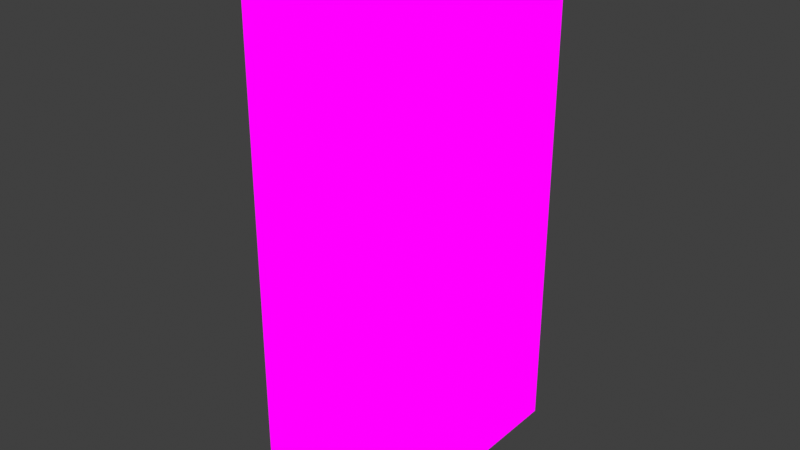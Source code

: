 # Source: vestaofficeShelf.blend  (saved by Blender 2.82.7; exported with 4.5.12 LTS)
import bpy
from mathutils import Matrix  # noqa: F401  (used for matrix-valued properties, if any)

bpy.ops.wm.read_factory_settings(use_empty=True)
scene = bpy.context.scene
scene.name = 'Scene'

# ---- collections
col_collection = bpy.data.collections.new('Collection'); scene.collection.children.link(col_collection)

# ---- images (referenced by path relative to the original .blend; pixels are not part of the script)
import os
ASSET_DIR = os.environ.get("B2B_ASSET_DIR", "")  # directory of the original .blend (textures are referenced by path, not embedded)
HERE = os.path.dirname(os.path.abspath(__file__))  # packed textures are extracted next to this script under _unpacked/

def load_image(name, relpath, width, height, colorspace="sRGB"):
    """Load a texture the original file referenced (path relative to the .blend, or extracted next to this script)."""
    p = next((c for c in (os.path.join(HERE, relpath), os.path.join(ASSET_DIR, relpath)) if relpath and os.path.exists(c)), "")
    if p:
        img = bpy.data.images.load(p, check_existing=True)
        img.name = name
    else:  # same state as the original file: an image datablock whose file is absent (Cycles renders it pink)
        img = bpy.data.images.new(name, width, height)
        img.source = "FILE"
        img.filepath = "//" + (relpath or name)
    img.colorspace_settings.name = colorspace
    return img
img_officeshelf_png = load_image('officeShelf.png', 'officeShelf.png', 1024, 1024, 'sRGB')
img_officeshelf_png_001 = load_image('officeShelf.png.001', 'officeShelf.png', 1024, 1024, 'sRGB')

# ---- materials (node trees are filled in below, after node groups)
mat_officeshelf = bpy.data.materials.new('officeShelf')
mat_officeshelf.use_transparent_shadow = False
mat_officeshelf_001 = bpy.data.materials.new('officeShelf.001')
mat_officeshelf_001.use_transparent_shadow = False

# ---- material node trees
mat_officeshelf.use_nodes = True; mat_officeshelf.node_tree.nodes.clear()
_N = mat_officeshelf.node_tree.nodes; _L = mat_officeshelf.node_tree.links
n0 = _N.new('ShaderNodeOutputMaterial'); n0.name = 'Material Output'; n0.location = (400, 0)
n1 = _N.new('ShaderNodeLightPath'); n1.name = 'Light Path'; n1.location = (0, 250)
n2 = _N.new('ShaderNodeBsdfTransparent'); n2.name = 'Transparent BSDF'; n2.location = (-200, -100)
n3 = _N.new('ShaderNodeEmission'); n3.name = 'Emission'; n3.location = (-200, -200)
n4 = _N.new('ShaderNodeMixShader'); n4.name = 'Mix Shader'; n4.location = (200, 0)
n5 = _N.new('ShaderNodeMixShader'); n5.name = 'Mix Shader.001'; n5.location = (0, -100)
n6 = _N.new('ShaderNodeTexImage'); n6.name = 'Image Texture'; n6.location = (-500, 100)
n6.image = img_officeshelf_png
n6.interpolation = 'Closest'
_L.new(n6.outputs[0], n3.inputs[0])
_L.new(n6.outputs[1], n5.inputs[0])
_L.new(n2.outputs[0], n5.inputs[1])
_L.new(n2.outputs[0], n4.inputs[1])
_L.new(n3.outputs[0], n5.inputs[2])
_L.new(n5.outputs[0], n4.inputs[2])
_L.new(n1.outputs[0], n4.inputs[0])
_L.new(n4.outputs[0], n0.inputs[0])
n0.is_active_output = True
mat_officeshelf_001.use_nodes = True; mat_officeshelf_001.node_tree.nodes.clear()
_N = mat_officeshelf_001.node_tree.nodes; _L = mat_officeshelf_001.node_tree.links
n0 = _N.new('ShaderNodeOutputMaterial'); n0.name = 'Material Output'; n0.location = (400, 0)
n1 = _N.new('ShaderNodeLightPath'); n1.name = 'Light Path'; n1.location = (0, 250)
n2 = _N.new('ShaderNodeBsdfTransparent'); n2.name = 'Transparent BSDF'; n2.location = (-200, -100)
n3 = _N.new('ShaderNodeEmission'); n3.name = 'Emission'; n3.location = (-200, -200)
n4 = _N.new('ShaderNodeMixShader'); n4.name = 'Mix Shader'; n4.location = (200, 0)
n5 = _N.new('ShaderNodeMixShader'); n5.name = 'Mix Shader.001'; n5.location = (0, -100)
n6 = _N.new('ShaderNodeTexImage'); n6.name = 'Image Texture'; n6.location = (-500, 100)
n6.image = img_officeshelf_png_001
n6.interpolation = 'Closest'
_L.new(n6.outputs[0], n3.inputs[0])
_L.new(n6.outputs[1], n5.inputs[0])
_L.new(n2.outputs[0], n5.inputs[1])
_L.new(n2.outputs[0], n4.inputs[1])
_L.new(n3.outputs[0], n5.inputs[2])
_L.new(n5.outputs[0], n4.inputs[2])
_L.new(n1.outputs[0], n4.inputs[0])
_L.new(n4.outputs[0], n0.inputs[0])
n0.is_active_output = True

# ---- world
world_world = bpy.data.worlds.new('World'); scene.world = world_world
world_world.use_nodes = True; world_world.node_tree.nodes.clear()
_N = world_world.node_tree.nodes; _L = world_world.node_tree.links
n0 = _N.new('ShaderNodeOutputWorld'); n0.name = 'World Output'; n0.location = (300, 300)
n1 = _N.new('ShaderNodeBackground'); n1.name = 'Background'; n1.location = (10, 300)
n1.inputs[0].default_value = (0.05088, 0.05088, 0.05088, 1.0)
_L.new(n1.outputs[0], n0.inputs[0])
n0.is_active_output = True
world_world.color = (0.05088, 0.05088, 0.05088)
world_world.use_sun_shadow = False
world_world.sun_shadow_jitter_overblur = 0.0

# ---- meshes
me_cube_003 = bpy.data.meshes.new('Cube.003')
me_cube_003.from_pydata([(0.0, -0.25, 2.5), (0.0, -0.75, -0.5), (0.0, 0.5, 1.25), (0.0, -0.25, 2.25), (0.0, 0.0, 2.25), (0.0, 0.25, 2.5), (0.25, -1.111, 2.5), (0.0, -0.75, 1.5), (0.0, -0.5, 1.75), (0.0, -0.25, 1.5), (0.0, -0.5, 1.5), (0.0, -0.25, 2.0), (0.0, 0.25, 2.25), (0.0, 0.5, 2.25), (0.0, 0.0, 1.75), (0.0, 0.6115, 1.25), (0.0, 0.25, 2.0), (0.0, 0.0, 2.0), (0.0, -0.75, 1.75), (0.0, -0.5, -0.5), (0.0, 0.25, 1.75), (0.0, -0.5, 1.0), (0.0, -0.5, 0.75), (0.25, -1.111, 1.75), (0.0, -0.5, 0.5), (0.0, -0.75, 0.75), (0.5, -1.111, 1.25), (0.0, -0.75, 0.5), (0.0, -0.25, 1.75), (0.0, 0.5, 1.75), (0.0, -0.75, 1.25), (0.5, -0.5, -0.25), (0.0, -0.75, 1.0), (0.0, -0.25, 1.0), (0.5, -0.5, 2.25), (0.0, -0.25, 1.25), (0.0, -0.25, 0.75), (0.0, -0.5, 1.25), (0.0, 0.0, 1.25), (0.5, 0.6115, -0.25), (0.0, -0.5, 0.25), (0.0, 0.25, 1.5), (0.0, 0.0, 1.5), (0.0, -0.25, 0.5), (0.0, -0.5, 0.0), (0.0, -0.25, 0.0), (0.0, 0.25, 1.25), (0.0, 0.0, 1.0), (0.0, 0.25, 0.75), (0.0, 0.0, 0.75), (0.0, 0.25, 1.0), (0.0, 0.0, 0.5), (0.0, 0.0, 0.25), (0.0, 0.25, 0.5), (0.0, 0.0, 0.0), (0.0, 0.5, 0.5), (0.0, 0.25, 0.3963), (0.0, 0.5, 0.25), (0.0, -0.5, 2.0), (0.0, -0.5, 2.5), (0.0, -0.75, 2.5), (0.5, -1.0, 1.75), (0.0, -0.25, -0.25), (0.0, -1.0, -0.5), (0.5, 0.6115, 0.0), (0.0, -1.0, -0.25), (0.0, -0.75, -0.25), (0.0, -0.75, 0.0), (0.25, -0.25, -0.5), (0.5, -1.0, -0.5), (0.0, 0.0, -0.5), (0.0, 0.25, -0.25), (0.0, 0.25, 0.0), (0.0, 0.0, -0.25), (0.0, -0.5, -0.25), (0.25, 0.6115, 0.0), (0.0, -0.5, 0.3963), (0.0, 0.5, -0.25), (0.0, 0.6115, -0.25), (0.5, -0.25, -0.5), (0.0, 0.6115, 0.5), (0.0, -1.0, 0.25), (0.25, -1.111, 0.75), (0.0, -1.0, 0.0), (0.0, -1.0, 1.25), (0.0, -1.0, 0.5), (0.0, -1.0, 0.75), (0.0, -1.0, 1.0), (0.0, -1.0, 1.5), (0.0, -1.0, 1.75), (0.0, -1.0, 2.0), (0.0, -1.0, 2.25), (0.5, -0.75, 1.75), (0.5, -0.5, 1.75), (0.0, 0.6115, 2.0), (0.0, -1.0, 2.5), (0.5, 0.25, 0.75), (0.5, 0.6115, 2.25), (0.0, 0.5, 2.0), (0.5, 0.6115, 1.25), (0.0, 0.5, 1.5), (0.0, 0.6115, 1.75), (0.5, 0.6115, 1.0), (0.0, 0.6115, 1.0), (0.0, 0.5, 0.75), (0.0, 0.5, 0.0), (0.0, 0.5, 1.0), (0.5, 0.6115, 0.75), (0.0, -1.111, 0.0), (0.5, -0.25, -0.25), (0.5, 0.5, 2.5), (0.0, -1.111, 0.25), (0.0, -1.111, 1.25), (0.0, -1.111, 0.5), (0.0, -1.111, 0.75), (0.0, -1.111, 1.0), (0.0, -1.111, 1.5), (0.0, -1.111, 2.25), (0.0, -1.111, 1.75), (0.0, -1.111, 2.0), (0.0, -1.111, 2.5), (0.25, -1.111, 2.0), (0.5, -1.111, 0.25), (0.0, 0.5, -0.5), (0.25, -1.111, 2.25), (0.5, -1.111, 2.5), (0.5, -1.111, 1.75), (0.25, -1.111, 0.25), (0.5, -1.111, 2.0), (0.25, -1.111, 1.25), (0.25, -1.111, 0.5), (0.25, -1.111, 1.5), (0.5, -1.111, 1.0), (0.25, -1.111, 1.0), (0.5, -1.111, 0.5), (0.0, -0.25, 0.3963), (0.5, -1.111, -0.25), (0.0, -1.111, -0.25), (0.25, -1.111, 0.0), (0.25, -1.111, -0.25), (0.25, 0.6115, -0.5), (0.0, 0.6115, -0.5), (0.0, 0.6115, 1.5), (0.25, 0.6115, -0.25), (0.0, 0.6115, 0.0), (0.25, 0.6115, 0.25), (0.0, 0.6115, 0.25), (0.5, 0.6115, 0.5), (0.25, 0.6115, 0.5), (0.5, 0.5, 0.75), (0.0, 0.6115, 0.75), (0.25, 0.6115, 0.75), (0.25, 0.6115, 1.0), (0.25, 0.6115, 1.5), (0.25, 0.6115, 1.25), (0.25, 0.6115, 1.75), (0.5, 0.6115, 2.5), (0.5, 0.6115, 1.75), (0.25, 0.6115, 2.0), (0.25, 0.25, 2.5), (0.5, 0.25, 1.25), (0.0, 0.6115, 2.25), (0.25, 0.6115, 2.25), (0.5, 0.25, 2.5), (0.25, -1.0, 2.5), (0.25, 0.5, -0.5), (0.25, -0.75, 2.5), (0.0, 0.0, 2.5), (0.5, 0.5, 2.25), (0.25, 0.0, 2.5), (0.5, 0.25, 2.0), (0.25, -0.25, 2.5), (0.5, 0.0, 1.75), (0.25, -0.5, 2.5), (0.0, 0.5, 2.5), (0.5, -0.75, 2.5), (0.0, 0.6115, 2.5), (0.5, 0.6115, 2.0), (0.5, -1.111, 1.5), (0.25, 0.6115, 2.5), (0.25, 0.5, 2.5), (0.5, -1.0, 2.0), (0.5, -0.75, 1.25), (0.5, -1.111, 2.25), (0.5, -1.111, 0.75), (0.5, -0.5, 2.0), (0.5, -1.0, 2.25), (0.5, 0.0, 2.5), (0.5, -1.0, 2.5), (0.5, -0.75, 2.25), (0.5, -0.75, 2.0), (0.5, -0.25, 1.25), (0.5, -0.75, 0.75), (0.5, -0.25, 2.5), (0.5, 0.5, 0.5), (0.5, -0.25, 1.75), (0.5, -0.5, 2.5), (0.5, -0.25, 0.75), (0.5, -0.25, 2.0), (0.5, -0.25, 2.25), (0.5, -0.5, 0.75), (0.5, 0.5, 1.5), (0.5, 0.0, 2.0), (0.5, 0.0, 2.25), (0.5, 0.25, 1.75), (0.5, 0.5, 2.0), (0.5, 0.6115, 1.5), (0.5, 0.25, 2.25), (0.5, 0.5, 1.75), (0.5, 0.25, 1.0), (0.5, 0.5, 1.25), (0.5, 0.25, 1.5), (0.5, 0.0, 0.75), (0.5, 0.5, 1.0), (0.5, 0.25, 0.25), (0.5, 0.25, 0.5), (0.5, 0.5, 0.25), (0.5, 0.0, 1.25), (0.5, 0.0, 1.0), (0.5, -0.5, 1.5), (0.5, 0.0, 1.5), (0.5, -0.25, 1.0), (0.5, -1.0, 1.5), (0.25, 0.25, -0.5), (0.5, -0.25, 1.5), (0.5, -0.5, 1.25), (0.5, -0.5, 1.0), (0.5, 0.0, 0.0), (0.5, 0.0, 0.25), (0.5, -1.0, 0.75), (0.5, -0.75, 1.0), (0.5, 0.25, 0.0), (0.5, -0.75, 1.5), (0.5, -1.0, 1.0), (0.5, -1.0, 1.25), (0.5, -0.75, -0.25), (0.5, -1.111, 0.0), (0.5, -1.0, -0.25), (0.25, -1.0, -0.5), (0.5, -1.111, -0.5), (0.5, -1.0, 0.0), (0.5, -0.75, 0.25), (0.0, -0.75, 0.3963), (0.5, -1.0, 0.25), (0.5, -1.0, 0.5), (0.5, -0.5, 0.0), (0.5, -0.75, 0.0), (0.5, -0.5, -0.5), (0.5, -0.75, 0.5), (0.25, 0.0, -0.5), (0.0, -0.25, -0.5), (0.5, -0.5, 0.25), (0.5, -0.5, 0.5), (0.5, -0.25, 0.25), (0.5, -0.25, 0.0), (0.5, 0.0, -0.25), (0.5, -0.25, 0.5), (0.5, 0.5, 0.0), (0.5, 0.5, -0.5), (0.5, 0.25, -0.25), (0.5, 0.0, 0.5), (0.5, 0.5, -0.25), (0.5, 0.25, -0.5), (0.5, 0.6115, 0.25), (0.5, 0.6115, -0.5), (0.0, 0.25, -0.5), (0.5, 0.0, -0.5), (0.25, -1.111, -0.5), (0.25, -0.5, -0.5), (0.25, -0.75, -0.5), (0.0, -1.111, -0.5), (0.5, -0.75, -0.5), (0.0, 0.0, 0.3963), (0.0, 0.5, 0.3963), (0.0, -1.0, 0.3963), (0.25, -1.111, 0.3963), (0.0, -1.111, 0.3963), (0.25, 0.6115, 0.3963), (0.0, 0.6115, 0.3963), (0.5, -1.0, 0.3963), (0.5, -1.111, 0.3963), (0.5, -0.75, 0.3963), (0.5, -0.5, 0.3963), (0.5, -0.25, 0.3963), (0.5, 0.6115, 0.3963), (0.5, 0.0, 0.3963), (0.5, 0.25, 0.3963), (0.5, 0.5, 0.3963), (0.0, -0.75, 0.08875), (0.0, -0.5, 0.08875), (0.0, -0.25, 0.08875), (0.25, 0.6115, 0.08875), (0.0, 0.0, 0.08875), (0.0, 0.5, 0.08875), (0.0, 0.25, 0.08875), (0.0, -1.0, 0.08875), (0.5, 0.6115, 0.08875), (0.0, -1.111, 0.08875), (0.25, -1.111, 0.08875), (0.0, 0.6115, 0.08875), (0.5, -1.0, 0.08875), (0.5, -1.111, 0.08875), (0.5, -0.75, 0.08875), (0.5, -0.5, 0.08875), (0.5, 0.25, 0.08875), (0.5, 0.0, 0.08875), (0.5, -0.25, 0.08875), (0.5, 0.5, 0.08875), (0.0, 0.4028, 2.25), (0.0, 0.4028, 1.75), (0.0, 0.4028, 0.5), (0.0, 0.4028, 0.25), (0.0, 0.4028, -0.25), (0.0, 0.4028, 2.5), (0.0, 0.4028, 2.0), (0.0, 0.4028, 1.5), (0.0, 0.4028, 0.0), (0.0, 0.4028, 1.25), (0.0, 0.4028, 0.75), (0.0, 0.4028, 1.0), (0.5, 0.4028, 2.5), (0.5, 0.4028, 1.25), (0.5, 0.4028, 1.75), (0.5, 0.4028, 2.0), (0.25, 0.4028, 2.5), (0.5, 0.4028, 1.0), (0.5, 0.4028, 2.25), (0.5, 0.4028, 0.5), (0.5, 0.4028, -0.5), (0.5, 0.4028, 1.5), (0.5, 0.4028, 0.75), (0.5, 0.4028, 0.0), (0.5, 0.4028, -0.25), (0.5, 0.4028, 0.25), (0.25, 0.4028, -0.5), (0.0, 0.4028, -0.5), (0.5, 0.4028, 0.3963), (0.0, 0.4028, 0.3963), (0.5, 0.4028, 0.08875), (0.0, 0.4028, 0.08875), (0.0, 0.09576, 2.25), (0.0, 0.09576, 2.0), (0.0, 0.09576, 1.75), (0.0, 0.09576, 1.25), (0.0, 0.09576, 1.5), (0.0, 0.09576, 1.0), (0.0, 0.09576, 0.75), (0.0, 0.09576, 0.5), (0.0, 0.09576, 0.25), (0.0, 0.09576, 0.0), (0.0, 0.09576, -0.25), (0.0, 0.09576, -0.5), (0.5, 0.09576, 2.25), (0.5, 0.09576, 1.75), (0.0, 0.09576, 2.5), (0.25, 0.09576, 2.5), (0.5, 0.09576, 2.0), (0.5, 0.09576, 2.5), (0.5, 0.09576, 1.5), (0.5, 0.09576, 0.75), (0.5, 0.09576, 1.0), (0.5, 0.09576, 1.25), (0.5, 0.09576, -0.25), (0.5, 0.09576, 0.0), (0.5, 0.09576, 0.25), (0.5, 0.09576, 0.5), (0.5, 0.09576, -0.5), (0.25, 0.09576, -0.5), (0.5, 0.09576, 0.3963), (0.0, 0.09576, 0.3963), (0.5, 0.09576, 0.08875), (0.0, 0.09576, 0.08875), (0.0, -0.09745, 2.0), (0.0, -0.09745, 1.75), (0.0, -0.09745, 1.5), (0.0, -0.09745, 2.25), (0.0, -0.09745, 1.0), (0.0, -0.09745, 0.5), (0.0, -0.09745, 0.75), (0.0, -0.09745, 0.25), (0.0, -0.09745, 0.0), (0.0, -0.09745, 1.25), (0.0, -0.09745, -0.25), (0.5, -0.09745, 0.0), (0.5, -0.09745, 2.0), (0.0, -0.09745, 2.5), (0.25, -0.09745, 2.5), (0.5, -0.09745, -0.25), (0.5, -0.09745, 2.25), (0.5, -0.09745, 2.5), (0.5, -0.09745, 1.75), (0.5, -0.09745, 0.75), (0.5, -0.09745, 1.0), (0.5, -0.09745, 1.5), (0.5, -0.09745, 1.25), (0.5, -0.09745, 0.25), (0.5, -0.09745, 0.5), (0.0, -0.09745, -0.5), (0.5, -0.09745, -0.5), (0.25, -0.09745, -0.5), (0.5, -0.09745, 0.3963), (0.0, -0.09745, 0.3963), (0.5, -0.09745, 0.08875), (0.0, -0.09745, 0.08875), (0.0, -0.3998, -0.5), (0.0, -0.3998, 2.5), (0.0, -0.3998, 2.0), (0.0, -0.3998, 2.25), (0.0, -0.3998, 1.5), (0.0, -0.3998, 1.0), (0.0, -0.3998, 0.75), (0.0, -0.3998, 0.5), (0.0, -0.3998, 0.25), (0.0, -0.3998, 1.25), (0.0, -0.3998, 0.0), (0.5, -0.3998, 1.75), (0.0, -0.3998, 1.75), (0.0, -0.3998, -0.25), (0.5, -0.3998, 2.25), (0.5, -0.3998, 2.0), (0.25, -0.3998, 2.5), (0.5, -0.3998, 2.5), (0.5, -0.3998, 0.75), (0.5, -0.3998, 1.0), (0.5, -0.3998, 1.25), (0.5, -0.3998, 1.5), (0.5, -0.3998, -0.25), (0.5, -0.3998, 0.0), (0.5, -0.3998, 0.5), (0.5, -0.3998, 0.25), (0.5, -0.3998, -0.5), (0.25, -0.3998, -0.5), (0.5, -0.3998, 0.3963), (0.0, -0.3998, 0.3963), (0.5, -0.3998, 0.08875), (0.0, -0.3998, 0.08875), (0.0, -0.5866, 0.0), (0.25, -0.5866, 2.5), (0.0, -0.5866, 2.0), (0.0, -0.5866, 1.5), (0.0, -0.75, 2.25), (0.0, -0.5866, 1.75), (0.0, -0.5866, 2.5), (0.0, -0.5866, 0.75), (0.0, -0.5866, 1.0), (0.0, -0.5866, 0.5), (0.0, -0.5866, 1.25), (0.0, -0.5866, 0.25), (0.0, -0.5866, -0.25), (0.25, -0.5866, -0.5), (0.5, -0.5866, 2.0), (0.5, -0.5866, 0.0), (0.5, -0.5866, 2.25), (0.5, -0.5866, 2.5), (0.5, -0.5866, 1.75), (0.0, -0.5866, -0.5), (0.5, -0.5866, 0.5), (0.5, -0.5866, 1.5), (0.5, -0.5866, 1.0), (0.5, -0.5866, 0.75), (0.5, -0.5866, 1.25), (0.5, -0.5866, -0.25), (0.5, -0.5866, -0.5), (0.5, -0.5866, 0.25), (0.5, -0.5866, 0.3963), (0.0, -0.5866, 0.3963), (0.5, -0.5866, 0.08875), (0.0, -0.5866, 0.08875), (0.0, -0.9081, 1.5), (0.0, -0.9081, 1.75), (0.5, -0.9081, 2.0), (0.0, -0.9081, 1.25), (0.0, -0.9081, 1.0), (0.0, -0.9081, 0.5), (0.0, -0.9081, 2.0), (0.0, -0.9081, 0.75), (0.5, -0.9081, 0.5), (0.0, -0.9081, 0.0), (0.0, -0.9081, -0.25), (0.0, -0.9081, 0.25), (0.0, -0.5, 2.25), (0.5, -0.9081, 0.75), (0.5, -0.9081, -0.25), (0.5, -0.9081, 1.5), (0.5, -0.9081, 0.0), (0.5, -0.9081, 1.75), (0.25, -0.9081, 2.5), (0.0, -0.9081, 2.5), (0.0, -0.9081, -0.5), (0.5, -0.9081, 2.5), (0.5, -0.9081, 2.25), (0.5, -0.9081, 1.0), (0.5, -0.9081, 1.25), (0.5, -0.9081, 0.25), (0.5, -0.9081, -0.5), (0.25, -0.9081, -0.5), (0.5, -0.9081, 0.3963), (0.0, -0.9081, 0.3963), (0.5, -0.9081, 0.08875), (0.0, -0.9081, 0.08875), (0.4702, -0.75, 0.08875), (0.4702, -0.75, 0.25), (0.4702, -0.3998, 0.25), (0.4702, -0.25, 0.25), (0.4702, -0.25, 0.08875), (0.4702, -0.5866, 0.25), (0.4702, 0.25, 0.3963), (0.4702, 0.25, 0.25), (0.4702, 0.25, 0.08875), (0.4702, 0.4028, 0.25), (0.4702, -0.9081, 0.25), (0.4702, -0.25, 0.3963), (0.4702, -0.75, 0.3963), (0.4702, 0.09576, 0.3963), (0.4702, -0.3998, 0.3963), (0.4702, -0.9081, 0.3963), (0.4702, 0.09576, 0.08875), (0.4702, -0.3998, 0.08875), (0.4702, -0.9081, 0.08875), (0.4702, 0.4028, 0.3963), (0.4702, 0.4028, 0.08875), (0.4702, 0.09576, 0.25), (0.4702, -0.09745, 0.25), (0.4702, -0.09745, 0.3963), (0.4702, -0.09745, 0.08875), (0.4702, -0.5866, 0.3963), (0.4702, -0.5866, 0.08875), (0.0, -0.75, 2.0)], [], [(473, 85, 86, 475), (468, 88, 89, 469), (441, 18, 527, 438), (448, 66, 67, 436), (469, 89, 90, 474), (416, 8, 58, 406), (478, 65, 83, 477), (308, 12, 5, 313), (444, 32, 30, 446), (309, 20, 16, 314), (342, 14, 17, 341), (413, 37, 10, 408), (372, 11, 3, 375), (446, 30, 7, 439), (408, 10, 8, 416), (373, 28, 11, 372), (497, 274, 85, 473), (407, 480, 59, 405), (455, 1, 66, 448), (488, 63, 65, 478), (445, 27, 25, 443), (471, 84, 88, 468), (406, 58, 480, 407), (375, 3, 0, 385), (409, 21, 37, 413), (439, 7, 18, 441), (499, 295, 81, 479), (348, 369, 513, 521), (343, 38, 42, 344), (347, 51, 49, 346), (135, 401, 523, 511), (378, 36, 33, 376), (381, 35, 9, 374), (411, 24, 22, 410), (465, 242, 27, 445), (377, 43, 36, 378), (319, 50, 46, 317), (345, 47, 38, 343), (435, 289, 40, 412), (317, 46, 41, 315), (410, 22, 21, 409), (318, 48, 50, 319), (475, 86, 87, 472), (314, 16, 12, 308), (401, 135, 43, 377), (443, 25, 32, 444), (433, 76, 24, 411), (369, 272, 51, 347), (315, 41, 20, 309), (310, 53, 48, 318), (344, 42, 14, 342), (341, 17, 4, 340), (340, 4, 167, 354), (346, 49, 47, 345), (374, 9, 28, 373), (337, 56, 53, 310), (472, 87, 84, 471), (339, 294, 508, 520), (376, 33, 35, 381), (371, 292, 52, 348), (335, 265, 71, 312), (351, 70, 73, 350), (312, 71, 72, 316), (350, 73, 54, 349), (397, 250, 62, 382), (404, 19, 74, 417), (382, 62, 45, 380), (417, 74, 44, 414), (141, 123, 77, 78), (78, 77, 105, 144), (63, 270, 137, 65), (65, 137, 108, 83), (295, 297, 111, 81), (274, 276, 113, 85), (85, 113, 114, 86), (86, 114, 115, 87), (87, 115, 112, 84), (84, 112, 116, 88), (88, 116, 118, 89), (89, 118, 119, 90), (90, 119, 117, 91), (91, 117, 120, 95), (94, 98, 13, 161), (161, 13, 174, 176), (142, 100, 29, 101), (101, 29, 98, 94), (103, 106, 2, 15), (15, 2, 100, 142), (80, 55, 104, 150), (150, 104, 106, 103), (299, 293, 57, 146), (278, 273, 55, 80), (297, 298, 127, 111), (276, 275, 130, 113), (113, 130, 82, 114), (114, 82, 133, 115), (115, 133, 129, 112), (112, 129, 131, 116), (116, 131, 23, 118), (118, 23, 121, 119), (119, 121, 124, 117), (117, 124, 6, 120), (121, 128, 183, 124), (124, 183, 125, 6), (131, 178, 126, 23), (23, 126, 128, 121), (133, 132, 26, 129), (129, 26, 178, 131), (130, 134, 184, 82), (82, 184, 132, 133), (298, 301, 122, 127), (275, 280, 134, 130), (270, 267, 139, 137), (267, 239, 136, 139), (137, 139, 138, 108), (139, 136, 236, 138), (264, 140, 143, 39), (140, 141, 78, 143), (39, 143, 75, 64), (143, 78, 144, 75), (296, 291, 145, 263), (291, 299, 146, 145), (284, 277, 148, 147), (277, 278, 80, 148), (147, 148, 151, 107), (148, 80, 150, 151), (107, 151, 152, 102), (151, 150, 103, 152), (102, 152, 154, 99), (152, 103, 15, 154), (99, 154, 153, 206), (154, 15, 142, 153), (206, 153, 155, 157), (153, 142, 101, 155), (157, 155, 158, 177), (155, 101, 94, 158), (177, 158, 162, 97), (158, 94, 161, 162), (97, 162, 179, 156), (162, 161, 176, 179), (313, 5, 159, 324), (324, 159, 163, 320), (354, 167, 169, 355), (355, 169, 187, 357), (385, 0, 171, 386), (386, 171, 193, 389), (405, 59, 173, 420), (420, 173, 196, 421), (442, 60, 166, 437), (437, 166, 175, 453), (487, 95, 164, 486), (486, 164, 188, 489), (95, 120, 6, 164), (176, 174, 180, 179), (110, 156, 179, 180), (125, 188, 164, 6), (178, 222, 61, 126), (126, 61, 181, 128), (128, 181, 186, 183), (183, 186, 188, 125), (483, 232, 92, 485), (485, 92, 190, 470), (470, 190, 189, 490), (490, 189, 175, 489), (457, 219, 93, 454), (454, 93, 185, 450), (450, 185, 34, 452), (452, 34, 196, 453), (425, 224, 195, 415), (415, 195, 198, 419), (419, 198, 199, 418), (418, 199, 193, 421), (393, 220, 172, 390), (390, 172, 202, 384), (384, 202, 203, 388), (388, 203, 187, 389), (358, 211, 204, 353), (353, 204, 170, 356), (356, 170, 207, 352), (352, 207, 163, 357), (329, 201, 208, 322), (322, 208, 205, 323), (323, 205, 168, 326), (326, 168, 110, 320), (201, 206, 157, 208), (208, 157, 177, 205), (205, 177, 97, 168), (168, 97, 156, 110), (194, 147, 107, 149), (149, 107, 102, 213), (213, 102, 99, 210), (210, 99, 206, 201), (327, 194, 149, 330), (330, 149, 213, 325), (325, 213, 210, 321), (321, 210, 201, 329), (365, 215, 96, 359), (359, 96, 209, 360), (360, 209, 160, 361), (361, 160, 211, 358), (396, 260, 212, 391), (391, 212, 218, 392), (392, 218, 217, 394), (394, 217, 220, 393), (428, 256, 197, 422), (422, 197, 221, 423), (423, 221, 191, 424), (424, 191, 224, 425), (456, 252, 200, 459), (459, 200, 226, 458), (458, 226, 225, 460), (460, 225, 219, 457), (476, 248, 192, 481), (481, 192, 230, 491), (491, 230, 182, 492), (492, 182, 232, 483), (134, 244, 229, 184), (184, 229, 233, 132), (132, 233, 234, 26), (26, 234, 222, 178), (136, 237, 240, 236), (301, 300, 243, 122), (280, 279, 244, 134), (239, 69, 237, 136), (494, 271, 235, 482), (482, 235, 246, 484), (498, 302, 241, 493), (496, 281, 248, 476), (462, 247, 31, 461), (461, 31, 245, 451), (466, 303, 251, 463), (464, 282, 252, 456), (430, 79, 109, 426), (426, 109, 254, 427), (434, 306, 253, 429), (432, 283, 256, 428), (398, 266, 255, 387), (387, 255, 227, 383), (402, 305, 228, 395), (400, 285, 260, 396), (366, 262, 259, 362), (362, 259, 231, 363), (370, 304, 214, 364), (368, 286, 215, 365), (328, 258, 261, 332), (332, 261, 257, 331), (338, 307, 216, 333), (336, 287, 194, 327), (258, 264, 39, 261), (261, 39, 64, 257), (307, 296, 263, 216), (287, 284, 147, 194), (264, 140, 165, 258), (328, 334, 223, 262), (366, 367, 249, 266), (398, 399, 68, 79), (140, 141, 123, 165), (334, 335, 265, 223), (367, 351, 70, 249), (399, 397, 250, 68), (431, 404, 19, 268), (449, 455, 1, 269), (495, 488, 63, 238), (430, 431, 268, 247), (462, 449, 269, 271), (494, 495, 238, 69), (267, 239, 69, 238), (270, 267, 238, 63), (216, 263, 284, 287), (333, 216, 287, 336), (364, 214, 286, 368), (395, 228, 285, 400), (429, 253, 283, 432), (463, 251, 282, 464), (493, 241, 281, 496), (122, 243, 279, 280), (145, 146, 278, 277), (263, 145, 277, 284), (127, 122, 280, 275), (111, 127, 275, 276), (146, 57, 273, 278), (81, 111, 276, 274), (294, 371, 516, 508), (348, 52, 272, 369), (412, 40, 76, 433), (465, 447, 505, 525), (433, 135, 511, 514), (479, 81, 274, 497), (257, 64, 296, 307), (331, 257, 307, 338), (363, 231, 304, 370), (383, 227, 305, 402), (427, 254, 306, 434), (451, 245, 303, 466), (484, 246, 302, 498), (236, 240, 300, 301), (75, 144, 299, 291), (64, 75, 291, 296), (138, 236, 301, 298), (108, 138, 298, 297), (144, 105, 293, 299), (83, 108, 297, 295), (349, 54, 292, 371), (316, 72, 294, 339), (414, 44, 289, 435), (380, 45, 290, 403), (436, 67, 288, 467), (477, 83, 295, 499), (105, 316, 339, 293), (231, 331, 338, 304), (57, 311, 337, 273), (214, 333, 336, 286), (165, 123, 335, 334), (258, 165, 334, 328), (286, 336, 327, 215), (304, 338, 333, 214), (259, 332, 331, 231), (262, 328, 332, 259), (160, 321, 329, 211), (209, 325, 321, 160), (96, 330, 325, 209), (215, 327, 330, 96), (207, 326, 320, 163), (170, 323, 326, 207), (204, 322, 323, 170), (211, 329, 322, 204), (180, 324, 320, 110), (174, 313, 324, 180), (77, 312, 316, 105), (123, 335, 312, 77), (293, 339, 311, 57), (273, 337, 310, 55), (55, 310, 318, 104), (100, 315, 309, 29), (98, 314, 308, 13), (104, 318, 319, 106), (2, 317, 315, 100), (106, 319, 317, 2), (29, 309, 314, 98), (13, 308, 313, 174), (72, 349, 371, 294), (227, 363, 370, 305), (371, 348, 521, 516), (228, 364, 368, 285), (223, 265, 351, 367), (262, 223, 367, 366), (285, 368, 365, 260), (305, 370, 364, 228), (255, 362, 363, 227), (266, 366, 362, 255), (217, 361, 358, 220), (218, 360, 361, 217), (212, 359, 360, 218), (260, 365, 359, 212), (203, 352, 357, 187), (202, 356, 352, 203), (172, 353, 356, 202), (220, 358, 353, 172), (159, 355, 357, 163), (5, 354, 355, 159), (71, 350, 349, 72), (265, 351, 350, 71), (56, 337, 519, 506), (48, 346, 345, 50), (12, 340, 354, 5), (16, 341, 340, 12), (41, 344, 342, 20), (56, 369, 347, 53), (50, 345, 343, 46), (53, 347, 346, 48), (46, 343, 344, 41), (20, 342, 341, 16), (54, 380, 403, 292), (254, 383, 402, 306), (52, 379, 401, 272), (253, 395, 400, 283), (249, 70, 397, 399), (266, 249, 399, 398), (283, 400, 396, 256), (306, 402, 395, 253), (109, 387, 383, 254), (79, 398, 387, 109), (191, 394, 393, 224), (221, 392, 394, 191), (197, 391, 392, 221), (256, 396, 391, 197), (199, 388, 389, 193), (198, 384, 388, 199), (195, 390, 384, 198), (224, 393, 390, 195), (169, 386, 389, 187), (167, 385, 386, 169), (73, 382, 380, 54), (70, 397, 382, 73), (47, 376, 381, 38), (42, 374, 373, 14), (272, 401, 377, 51), (51, 377, 378, 49), (38, 381, 374, 42), (49, 378, 376, 47), (292, 403, 379, 52), (4, 375, 385, 167), (14, 373, 372, 17), (17, 372, 375, 4), (45, 414, 435, 290), (245, 427, 434, 303), (369, 56, 506, 513), (251, 429, 432, 282), (79, 68, 431, 430), (68, 250, 404, 431), (282, 432, 428, 252), (303, 434, 429, 251), (31, 426, 427, 245), (247, 430, 426, 31), (225, 424, 425, 219), (226, 423, 424, 225), (200, 422, 423, 226), (252, 428, 422, 200), (34, 418, 421, 196), (185, 419, 418, 34), (93, 415, 419, 185), (219, 425, 415, 93), (171, 420, 421, 193), (0, 405, 420, 171), (62, 417, 414, 45), (250, 404, 417, 62), (135, 433, 411, 43), (36, 410, 409, 33), (401, 379, 522, 523), (43, 411, 410, 36), (33, 409, 413, 35), (11, 406, 407, 3), (3, 407, 405, 0), (9, 408, 416, 28), (35, 413, 408, 9), (28, 416, 406, 11), (44, 436, 467, 289), (246, 451, 466, 302), (40, 447, 465, 76), (241, 463, 464, 281), (247, 268, 449, 462), (268, 19, 455, 449), (281, 464, 456, 248), (302, 466, 463, 241), (235, 461, 451, 246), (271, 462, 461, 235), (182, 460, 457, 232), (230, 458, 460, 182), (192, 459, 458, 230), (248, 456, 459, 192), (189, 452, 453, 175), (190, 450, 452, 189), (92, 454, 450, 190), (232, 457, 454, 92), (173, 437, 453, 196), (59, 442, 437, 173), (22, 443, 444, 21), (76, 465, 445, 24), (289, 467, 447, 40), (10, 439, 441, 8), (24, 445, 443, 22), (19, 455, 448, 74), (37, 446, 439, 10), (440, 91, 95, 60), (21, 444, 446, 37), (74, 448, 436, 44), (8, 441, 438, 58), (480, 440, 60, 59), (67, 477, 499, 288), (240, 484, 498, 300), (447, 467, 526, 505), (243, 493, 496, 279), (271, 269, 495, 494), (269, 1, 488, 495), (279, 496, 476, 244), (300, 498, 493, 243), (237, 482, 484, 240), (69, 494, 482, 237), (234, 492, 483, 222), (233, 491, 492, 234), (229, 481, 491, 233), (244, 476, 481, 229), (186, 490, 489, 188), (181, 470, 490, 186), (61, 485, 470, 181), (222, 483, 485, 61), (166, 486, 489, 175), (60, 487, 486, 166), (32, 472, 471, 30), (527, 90, 91, 440), (25, 475, 472, 32), (288, 499, 518, 500), (30, 471, 468, 7), (1, 488, 478, 66), (242, 497, 473, 27), (66, 478, 477, 67), (58, 527, 440, 480), (18, 469, 474, 527), (7, 468, 469, 18), (27, 473, 475, 25), (526, 500, 501, 505), (524, 504, 503, 522), (520, 508, 507, 509), (509, 507, 506, 519), (522, 503, 511, 523), (505, 501, 512, 525), (507, 521, 513, 506), (508, 516, 521, 507), (503, 502, 514, 511), (504, 517, 502, 503), (501, 510, 515, 512), (500, 518, 510, 501), (311, 339, 520, 509), (379, 403, 524, 522), (497, 242, 512, 515), (290, 435, 517, 504), (403, 290, 504, 524), (242, 465, 525, 512), (435, 412, 502, 517), (412, 433, 514, 502), (337, 311, 509, 519), (499, 479, 510, 518), (467, 288, 500, 526), (479, 497, 515, 510)])
_uv = me_cube_003.uv_layers.new(name='UVMap')
_uv.uv.foreach_set('vector', [0.136, 0.2504, 0.1664, 0.2504, 0.1664, 0.3746, 0.136, 0.375, 0.136, 0.75, 0.1664, 0.7504, 0.1664, 0.8746, 0.136, 0.875, 0.02894, 0.875, 0.08307, 0.8754, 0.08307, 0.9996, 0.02894, 0.9996, 0.02894, 0.125, 0.08307, 0.1254, 0.08307, 0.2496, 0.02894, 0.2496, 0.136, 0.875, 0.1664, 0.8754, 0.1664, 0.9996, 0.136, 0.9996, 0.1332, 0.875, 0.1664, 0.8754, 0.1664, 0.9996, 0.1332, 0.9996, 0.136, 0.125, 0.1664, 0.1254, 0.1664, 0.2496, 0.136, 0.2496, 0.03246, 0.875, 0.08307, 0.8754, 0.08307, 0.9996, 0.03246, 0.9996, 0.02894, 0.5, 0.08307, 0.5004, 0.08307, 0.6246, 0.02894, 0.625, 0.03246, 0.875, 0.08307, 0.8754, 0.08307, 0.9996, 0.03246, 0.9996, 0.1347, 0.875, 0.1664, 0.8754, 0.1664, 0.9996, 0.1347, 0.9996, 0.1332, 0.625, 0.1664, 0.6254, 0.1664, 0.7496, 0.1332, 0.75, 0.03254, 0.7504, 0.08307, 0.7504, 0.08307, 0.8746, 0.03254, 0.875, 0.02894, 0.625, 0.08307, 0.6254, 0.08307, 0.7496, 0.02894, 0.75, 0.1332, 0.75, 0.1664, 0.7504, 0.1664, 0.8746, 0.1332, 0.875, 0.03254, 0.875, 0.08307, 0.8754, 0.08307, 0.9996, 0.03254, 0.9996, 0.3027, 0.4481, 0.3333, 0.4481, 0.3331, 0.4996, 0.3026, 0.4996, 0.1332, 0.875, 0.1664, 0.8754, 0.1664, 0.9996, 0.1332, 0.9996, 0.02894, 0.0003906, 0.08307, 0.0003906, 0.08307, 0.1246, 0.02894, 0.125, 0.136, 0.0003906, 0.1664, 0.0003906, 0.1664, 0.1246, 0.136, 0.125, 0.02894, 0.2504, 0.08307, 0.2504, 0.08307, 0.3746, 0.02894, 0.375, 0.136, 0.625, 0.1664, 0.6254, 0.1664, 0.7496, 0.136, 0.75, 0.1332, 0.7504, 0.1664, 0.7504, 0.1664, 0.8746, 0.1332, 0.875, 0.03254, 0.875, 0.08307, 0.8754, 0.08307, 0.9996, 0.03254, 0.9996, 0.1332, 0.5, 0.1664, 0.5004, 0.1664, 0.6246, 0.1332, 0.625, 0.02894, 0.75, 0.08307, 0.7504, 0.08307, 0.8746, 0.02894, 0.875, 0.3027, 0.2945, 0.3333, 0.2945, 0.3331, 0.3746, 0.3026, 0.375, 0.3014, 0.375, 0.3013, 0.4481, 0.3013, 0.4481, 0.3014, 0.375, 0.1347, 0.625, 0.1664, 0.6254, 0.1664, 0.7496, 0.1347, 0.75, 0.1347, 0.2504, 0.1664, 0.2504, 0.1664, 0.3746, 0.1347, 0.375, 0.25, 0.4481, 0.1993, 0.4481, 0.1993, 0.4481, 0.25, 0.4481, 0.03254, 0.375, 0.08307, 0.3754, 0.08307, 0.4996, 0.03254, 0.5, 0.03254, 0.625, 0.08307, 0.6254, 0.08307, 0.7496, 0.03254, 0.75, 0.1332, 0.2504, 0.1664, 0.2504, 0.1664, 0.3746, 0.1332, 0.375, 0.1957, 0.4481, 0.25, 0.4481, 0.2497, 0.4996, 0.1956, 0.4996, 0.03254, 0.2504, 0.08307, 0.2504, 0.08307, 0.3746, 0.03254, 0.375, 0.03246, 0.5, 0.08307, 0.5004, 0.08307, 0.6246, 0.03246, 0.625, 0.1347, 0.5, 0.1664, 0.5004, 0.1664, 0.6246, 0.1347, 0.625, 0.2998, 0.2945, 0.3331, 0.2945, 0.3331, 0.3746, 0.2999, 0.375, 0.03246, 0.625, 0.08307, 0.6254, 0.08307, 0.7496, 0.03246, 0.75, 0.1332, 0.375, 0.1664, 0.3754, 0.1664, 0.4996, 0.1332, 0.5, 0.03246, 0.375, 0.08307, 0.3754, 0.08307, 0.4996, 0.03246, 0.5, 0.136, 0.375, 0.1664, 0.3754, 0.1664, 0.4996, 0.136, 0.5, 0.03246, 0.7504, 0.08307, 0.7504, 0.08307, 0.8746, 0.03246, 0.875, 0.1993, 0.4481, 0.25, 0.4481, 0.2497, 0.4996, 0.1992, 0.4996, 0.02894, 0.375, 0.08307, 0.3754, 0.08307, 0.4996, 0.02894, 0.5, 0.2998, 0.4481, 0.3331, 0.4481, 0.3331, 0.4996, 0.2999, 0.4996, 0.3013, 0.4481, 0.3331, 0.4481, 0.3331, 0.4996, 0.3014, 0.4996, 0.03246, 0.75, 0.08307, 0.7504, 0.08307, 0.8746, 0.03246, 0.875, 0.03246, 0.2504, 0.08307, 0.2504, 0.08307, 0.3746, 0.03246, 0.375, 0.1347, 0.75, 0.1664, 0.7504, 0.1664, 0.8746, 0.1347, 0.875, 0.1347, 0.7504, 0.1664, 0.7504, 0.1664, 0.8746, 0.1347, 0.875, 0.1347, 0.875, 0.1664, 0.8754, 0.1664, 0.9996, 0.1347, 0.9996, 0.1347, 0.375, 0.1664, 0.3754, 0.1664, 0.4996, 0.1347, 0.5, 0.03254, 0.75, 0.08307, 0.7504, 0.08307, 0.8746, 0.03254, 0.875, 0.1992, 0.4481, 0.25, 0.4481, 0.2497, 0.4996, 0.1991, 0.4996, 0.136, 0.5, 0.1664, 0.5004, 0.1664, 0.6246, 0.136, 0.625, 0.1992, 0.2945, 0.25, 0.2945, 0.25, 0.2945, 0.1992, 0.2945, 0.03254, 0.5, 0.08307, 0.5004, 0.08307, 0.6246, 0.03254, 0.625, 0.3013, 0.2945, 0.3331, 0.2945, 0.3331, 0.3746, 0.3014, 0.375, 0.3009, 0.0003906, 0.2503, 0.0003906, 0.2503, 0.1246, 0.3009, 0.125, 0.1986, 0.0003906, 0.1669, 0.0003906, 0.1669, 0.1246, 0.1986, 0.125, 0.3009, 0.125, 0.2503, 0.1254, 0.2503, 0.2496, 0.3009, 0.2496, 0.1986, 0.125, 0.1669, 0.1254, 0.1669, 0.2496, 0.1986, 0.2496, 0.1341, 0.0003906, 0.08359, 0.0003906, 0.08359, 0.1246, 0.1341, 0.1246, 0.2001, 0.0003906, 0.1669, 0.0003906, 0.1669, 0.1246, 0.2001, 0.1246, 0.3008, 0.1254, 0.2503, 0.1254, 0.2503, 0.2496, 0.3008, 0.2496, 0.03345, 0.1254, 0.0002604, 0.1254, 0.0002604, 0.2496, 0.03345, 0.2496, 0.3336, 0.0003906, 0.4164, 0.0003906, 0.4164, 0.1246, 0.3336, 0.1246, 0.3336, 0.1254, 0.4164, 0.1254, 0.4164, 0.2496, 0.3336, 0.2496, 0.4164, 0.0003906, 0.3336, 0.0003906, 0.3336, 0.1246, 0.4164, 0.1246, 0.4164, 0.1254, 0.3336, 0.1254, 0.3336, 0.2496, 0.4164, 0.2496, 0.3333, 0.2945, 0.4164, 0.2945, 0.4164, 0.3746, 0.3336, 0.3746, 0.3333, 0.4481, 0.4164, 0.4481, 0.4164, 0.4996, 0.3336, 0.4996, 0.4164, 0.2504, 0.3336, 0.2504, 0.3336, 0.3746, 0.4164, 0.3746, 0.4164, 0.3754, 0.3336, 0.3754, 0.3336, 0.4996, 0.4164, 0.4996, 0.4164, 0.2504, 0.3336, 0.2504, 0.3336, 0.3746, 0.4164, 0.3746, 0.4164, 0.3754, 0.3336, 0.3754, 0.3336, 0.4996, 0.4164, 0.4996, 0.4164, 0.2504, 0.3336, 0.2504, 0.3336, 0.3746, 0.4164, 0.3746, 0.4164, 0.3754, 0.3336, 0.3754, 0.3336, 0.4996, 0.4164, 0.4996, 0.4164, 0.2504, 0.3336, 0.2504, 0.3336, 0.3746, 0.4164, 0.3746, 0.4164, 0.3754, 0.3336, 0.3754, 0.3336, 0.4996, 0.4164, 0.4996, 0.4164, 0.2504, 0.3336, 0.2504, 0.3336, 0.3746, 0.4164, 0.3746, 0.4164, 0.3754, 0.3336, 0.3754, 0.3336, 0.4996, 0.4164, 0.4996, 0.4164, 0.2504, 0.3336, 0.2504, 0.3336, 0.3746, 0.4164, 0.3746, 0.4164, 0.3754, 0.3336, 0.3754, 0.3336, 0.4996, 0.4164, 0.4996, 0.4164, 0.2504, 0.3336, 0.2504, 0.3336, 0.3746, 0.4164, 0.3746, 0.4164, 0.3754, 0.3336, 0.3754, 0.3336, 0.4996, 0.4164, 0.4996, 0.4164, 0.2504, 0.3336, 0.2504, 0.3336, 0.3746, 0.4164, 0.3746, 0.4164, 0.3754, 0.3336, 0.3754, 0.3336, 0.4996, 0.4164, 0.4996, 0.3336, 0.2945, 0.4164, 0.2945, 0.4164, 0.3746, 0.3336, 0.3746, 0.3336, 0.4481, 0.4164, 0.4481, 0.4164, 0.4996, 0.3336, 0.4996, 0.5003, 0.2945, 0.5831, 0.2945, 0.5831, 0.3746, 0.5003, 0.3746, 0.5003, 0.4481, 0.5831, 0.4481, 0.5831, 0.4996, 0.5003, 0.4996, 0.5003, 0.2504, 0.5831, 0.2504, 0.5831, 0.3746, 0.5003, 0.3746, 0.5003, 0.3754, 0.5831, 0.3754, 0.5831, 0.4996, 0.5003, 0.4996, 0.5003, 0.2504, 0.5831, 0.2504, 0.5831, 0.3746, 0.5003, 0.3746, 0.5003, 0.3754, 0.5831, 0.3754, 0.5831, 0.4996, 0.5003, 0.4996, 0.5003, 0.2504, 0.5831, 0.2504, 0.5831, 0.3746, 0.5003, 0.3746, 0.5003, 0.3754, 0.5831, 0.3754, 0.5831, 0.4996, 0.5003, 0.4996, 0.5003, 0.2504, 0.5831, 0.2504, 0.5831, 0.3746, 0.5003, 0.3746, 0.5003, 0.3754, 0.5831, 0.3754, 0.5831, 0.4996, 0.5003, 0.4996, 0.5003, 0.2504, 0.5831, 0.2504, 0.5831, 0.3746, 0.5003, 0.3746, 0.5003, 0.3754, 0.5831, 0.3754, 0.5831, 0.4996, 0.5003, 0.4996, 0.5003, 0.2504, 0.5831, 0.2504, 0.5831, 0.3746, 0.5003, 0.3746, 0.5003, 0.3754, 0.5831, 0.3754, 0.5831, 0.4996, 0.5003, 0.4996, 0.5003, 0.2504, 0.5831, 0.2504, 0.5831, 0.3746, 0.5003, 0.3746, 0.5003, 0.3754, 0.5831, 0.3754, 0.5831, 0.4996, 0.5003, 0.4996, 0.5003, 0.2504, 0.5831, 0.2504, 0.5831, 0.3746, 0.5003, 0.3746, 0.5003, 0.3754, 0.5831, 0.3754, 0.5831, 0.4996, 0.5003, 0.4996, 0.5003, 0.2945, 0.5833, 0.2945, 0.5831, 0.3746, 0.5003, 0.3746, 0.5003, 0.4481, 0.5833, 0.4481, 0.5831, 0.4996, 0.5003, 0.4996, 0.6669, 0.0003906, 0.7497, 0.0003906, 0.7497, 0.1246, 0.6669, 0.1246, 0.7503, 0.0003906, 0.8331, 0.0003906, 0.8331, 0.1246, 0.7503, 0.1246, 0.6669, 0.1254, 0.7497, 0.1254, 0.7497, 0.2496, 0.6669, 0.2496, 0.7503, 0.1254, 0.8331, 0.1254, 0.8331, 0.2496, 0.7503, 0.2496, 0.6669, 0.0003906, 0.7497, 0.0003906, 0.7497, 0.1246, 0.6669, 0.1246, 0.7503, 0.0003906, 0.8331, 0.0003906, 0.8331, 0.1246, 0.7503, 0.1246, 0.6669, 0.1254, 0.7497, 0.1254, 0.7497, 0.2496, 0.6669, 0.2496, 0.7503, 0.1254, 0.8331, 0.1254, 0.8331, 0.2496, 0.7503, 0.2496, 0.4169, 0.2945, 0.5, 0.2945, 0.4997, 0.3746, 0.4169, 0.3746, 0.5, 0.2945, 0.5831, 0.2945, 0.5831, 0.3746, 0.5003, 0.3746, 0.4169, 0.4481, 0.5, 0.4481, 0.4997, 0.4996, 0.4169, 0.4996, 0.5, 0.4481, 0.5831, 0.4481, 0.5831, 0.4996, 0.5003, 0.4996, 0.4169, 0.2504, 0.4997, 0.2504, 0.4997, 0.3746, 0.4169, 0.3746, 0.5003, 0.2504, 0.5831, 0.2504, 0.5831, 0.3746, 0.5003, 0.3746, 0.4169, 0.3754, 0.4997, 0.3754, 0.4997, 0.4996, 0.4169, 0.4996, 0.5003, 0.3754, 0.5831, 0.3754, 0.5831, 0.4996, 0.5003, 0.4996, 0.4169, 0.2504, 0.4997, 0.2504, 0.4997, 0.3746, 0.4169, 0.3746, 0.5003, 0.2504, 0.5831, 0.2504, 0.5831, 0.3746, 0.5003, 0.3746, 0.4169, 0.3754, 0.4997, 0.3754, 0.4997, 0.4996, 0.4169, 0.4996, 0.5003, 0.3754, 0.5831, 0.3754, 0.5831, 0.4996, 0.5003, 0.4996, 0.4169, 0.2504, 0.4997, 0.2504, 0.4997, 0.3746, 0.4169, 0.3746, 0.5003, 0.2504, 0.5831, 0.2504, 0.5831, 0.3746, 0.5003, 0.3746, 0.4169, 0.3754, 0.4997, 0.3754, 0.4997, 0.4996, 0.4169, 0.4996, 0.5003, 0.3754, 0.5831, 0.3754, 0.5831, 0.4996, 0.5003, 0.4996, 0.4169, 0.2504, 0.4997, 0.2504, 0.4997, 0.3746, 0.4169, 0.3746, 0.5003, 0.2504, 0.5831, 0.2504, 0.5831, 0.3746, 0.5003, 0.3746, 0.4169, 0.3754, 0.4997, 0.3754, 0.4997, 0.4996, 0.4169, 0.4996, 0.5003, 0.3754, 0.5831, 0.3754, 0.5831, 0.4996, 0.5003, 0.4996, 0.6158, 0.2504, 0.6664, 0.2504, 0.6664, 0.3746, 0.6158, 0.375, 0.6158, 0.375, 0.6664, 0.3754, 0.6664, 0.4996, 0.625, 0.4996, 0.6347, 0.2504, 0.6664, 0.2504, 0.6664, 0.3746, 0.6347, 0.375, 0.6347, 0.375, 0.6664, 0.3754, 0.6664, 0.4996, 0.625, 0.4996, 0.6159, 0.2504, 0.6664, 0.2504, 0.6664, 0.3746, 0.6159, 0.375, 0.6159, 0.375, 0.6664, 0.3754, 0.6664, 0.4996, 0.625, 0.4996, 0.6332, 0.2504, 0.6664, 0.2504, 0.6664, 0.3746, 0.6332, 0.375, 0.6332, 0.375, 0.6664, 0.3754, 0.6664, 0.4996, 0.625, 0.4996, 0.6123, 0.2504, 0.6664, 0.2504, 0.6664, 0.3746, 0.6123, 0.375, 0.6123, 0.375, 0.6664, 0.3754, 0.6664, 0.4996, 0.625, 0.4996, 0.636, 0.2504, 0.6664, 0.2504, 0.6664, 0.3746, 0.636, 0.375, 0.636, 0.375, 0.6664, 0.3754, 0.6664, 0.4996, 0.625, 0.4996, 0.3336, 0.2504, 0.4164, 0.2504, 0.4164, 0.3746, 0.3336, 0.3746, 0.3336, 0.2504, 0.4164, 0.2504, 0.4164, 0.3746, 0.3336, 0.3746, 0.3336, 0.2504, 0.4164, 0.2504, 0.4164, 0.3746, 0.3336, 0.3746, 0.3336, 0.2504, 0.4164, 0.2504, 0.4164, 0.3746, 0.3336, 0.3746, 0.5836, 0.0003906, 0.6664, 0.0003906, 0.6664, 0.1246, 0.5836, 0.1246, 0.5836, 0.1254, 0.6664, 0.1254, 0.6664, 0.2496, 0.5836, 0.2496, 0.5836, 0.2504, 0.6664, 0.2504, 0.6664, 0.3746, 0.5836, 0.3746, 0.5836, 0.3754, 0.6664, 0.3754, 0.6664, 0.4996, 0.5836, 0.4996, 0.614, 0.0003906, 0.6664, 0.0003906, 0.6664, 0.1246, 0.614, 0.125, 0.614, 0.125, 0.6664, 0.1254, 0.6664, 0.2496, 0.614, 0.25, 0.614, 0.25, 0.6664, 0.2504, 0.6664, 0.3746, 0.614, 0.375, 0.614, 0.375, 0.6664, 0.3754, 0.6664, 0.4996, 0.625, 0.4996, 0.6377, 0.0003906, 0.6664, 0.0003906, 0.6664, 0.1246, 0.6377, 0.125, 0.6377, 0.125, 0.6664, 0.1254, 0.6664, 0.2496, 0.6377, 0.25, 0.6377, 0.25, 0.6664, 0.2504, 0.6664, 0.3746, 0.6377, 0.375, 0.6377, 0.375, 0.6664, 0.3754, 0.6664, 0.4996, 0.625, 0.4996, 0.6168, 0.0003906, 0.6664, 0.0003906, 0.6664, 0.1246, 0.6168, 0.125, 0.6168, 0.125, 0.6664, 0.1254, 0.6664, 0.2496, 0.6168, 0.25, 0.6168, 0.25, 0.6664, 0.2504, 0.6664, 0.3746, 0.6168, 0.375, 0.6168, 0.375, 0.6664, 0.3754, 0.6664, 0.4996, 0.625, 0.4996, 0.6341, 0.0003906, 0.6664, 0.0003906, 0.6664, 0.1246, 0.6341, 0.125, 0.6341, 0.125, 0.6664, 0.1254, 0.6664, 0.2496, 0.6341, 0.25, 0.6341, 0.25, 0.6664, 0.2504, 0.6664, 0.3746, 0.6341, 0.375, 0.6341, 0.375, 0.6664, 0.3754, 0.6664, 0.4996, 0.625, 0.4996, 0.6153, 0.0003906, 0.6664, 0.0003906, 0.6664, 0.1246, 0.6153, 0.125, 0.6153, 0.125, 0.6664, 0.1254, 0.6664, 0.2496, 0.6153, 0.25, 0.6153, 0.25, 0.6664, 0.2504, 0.6664, 0.3746, 0.6153, 0.375, 0.6153, 0.375, 0.6664, 0.3754, 0.6664, 0.4996, 0.625, 0.4996, 0.6342, 0.0003906, 0.6664, 0.0003906, 0.6664, 0.1246, 0.6342, 0.125, 0.6342, 0.125, 0.6664, 0.1254, 0.6664, 0.2496, 0.6342, 0.25, 0.6342, 0.25, 0.6664, 0.2504, 0.6664, 0.3746, 0.6342, 0.375, 0.6342, 0.375, 0.6664, 0.3754, 0.6664, 0.4996, 0.625, 0.4996, 0.5836, 0.0003906, 0.6664, 0.0003906, 0.6664, 0.1246, 0.5836, 0.1246, 0.5836, 0.1254, 0.6664, 0.1254, 0.6664, 0.2496, 0.5836, 0.2496, 0.5836, 0.2504, 0.6664, 0.2504, 0.6664, 0.3746, 0.5836, 0.3746, 0.5836, 0.3754, 0.6664, 0.3754, 0.6664, 0.4996, 0.5836, 0.4996, 0.5836, 0.0003906, 0.6664, 0.0003906, 0.6664, 0.1246, 0.5836, 0.1246, 0.5836, 0.1254, 0.6664, 0.1254, 0.6664, 0.2496, 0.5836, 0.2496, 0.5836, 0.2504, 0.6664, 0.2504, 0.6664, 0.3746, 0.5836, 0.3746, 0.5836, 0.3754, 0.6664, 0.3754, 0.6664, 0.4996, 0.5836, 0.4996, 0.6342, 0.0003906, 0.6664, 0.0003906, 0.6664, 0.1246, 0.6342, 0.125, 0.6342, 0.125, 0.6664, 0.1254, 0.6664, 0.2496, 0.6342, 0.25, 0.6342, 0.25, 0.6664, 0.2504, 0.6664, 0.3746, 0.6342, 0.375, 0.6342, 0.375, 0.6664, 0.3754, 0.6664, 0.4996, 0.6342, 0.4996, 0.6153, 0.0003906, 0.6664, 0.0003906, 0.6664, 0.1246, 0.6153, 0.125, 0.6153, 0.125, 0.6664, 0.1254, 0.6664, 0.2496, 0.6153, 0.25, 0.6153, 0.25, 0.6664, 0.2504, 0.6664, 0.3746, 0.6153, 0.375, 0.6153, 0.375, 0.6664, 0.3754, 0.6664, 0.4996, 0.6153, 0.4996, 0.6341, 0.0003906, 0.6664, 0.0003906, 0.6664, 0.1246, 0.6341, 0.125, 0.6341, 0.125, 0.6664, 0.1254, 0.6664, 0.2496, 0.6341, 0.25, 0.6341, 0.25, 0.6664, 0.2504, 0.6664, 0.3746, 0.6341, 0.375, 0.6341, 0.375, 0.6664, 0.3754, 0.6664, 0.4996, 0.6341, 0.4996, 0.6168, 0.0003906, 0.6664, 0.0003906, 0.6664, 0.1246, 0.6168, 0.125, 0.6168, 0.125, 0.6664, 0.1254, 0.6664, 0.2496, 0.6168, 0.25, 0.6168, 0.25, 0.6664, 0.2504, 0.6664, 0.3746, 0.6168, 0.375, 0.6168, 0.375, 0.6664, 0.3754, 0.6664, 0.4996, 0.6168, 0.4996, 0.6377, 0.0003906, 0.6664, 0.0003906, 0.6664, 0.1246, 0.6377, 0.125, 0.6377, 0.125, 0.6664, 0.1254, 0.6664, 0.2496, 0.6377, 0.25, 0.6377, 0.25, 0.6664, 0.2504, 0.6664, 0.3746, 0.6377, 0.375, 0.6377, 0.375, 0.6664, 0.3754, 0.6664, 0.4996, 0.6377, 0.4996, 0.614, 0.0003906, 0.6664, 0.0003906, 0.6664, 0.1246, 0.614, 0.125, 0.614, 0.125, 0.6664, 0.1254, 0.6664, 0.2496, 0.614, 0.25, 0.614, 0.25, 0.6664, 0.2504, 0.6664, 0.3746, 0.614, 0.375, 0.614, 0.375, 0.6664, 0.3754, 0.6664, 0.4996, 0.614, 0.4996, 0.5836, 0.3754, 0.6664, 0.3754, 0.6664, 0.4996, 0.5836, 0.4996, 0.5836, 0.1254, 0.6664, 0.1254, 0.6664, 0.2496, 0.5836, 0.2496, 0.5836, 0.2504, 0.6664, 0.2504, 0.6664, 0.3746, 0.5836, 0.3746, 0.5836, 0.3754, 0.6664, 0.3754, 0.6664, 0.4996, 0.5836, 0.4996, 0.5836, 0.1254, 0.6664, 0.1254, 0.6664, 0.2496, 0.5836, 0.2496, 0.5833, 0.2945, 0.6664, 0.2945, 0.6664, 0.3746, 0.5836, 0.3746, 0.5833, 0.4481, 0.6664, 0.4481, 0.6664, 0.4996, 0.5836, 0.4996, 0.5836, 0.0003906, 0.6664, 0.0003906, 0.6664, 0.1246, 0.5836, 0.1246, 0.614, 0.0003906, 0.6664, 0.0003906, 0.6664, 0.1246, 0.614, 0.125, 0.614, 0.125, 0.6664, 0.1254, 0.6664, 0.2496, 0.614, 0.25, 0.614, 0.2945, 0.6664, 0.2945, 0.6664, 0.3746, 0.614, 0.375, 0.614, 0.4481, 0.6664, 0.4481, 0.6664, 0.4996, 0.614, 0.4996, 0.6377, 0.0003906, 0.6664, 0.0003906, 0.6664, 0.1246, 0.6377, 0.125, 0.6377, 0.125, 0.6664, 0.1254, 0.6664, 0.2496, 0.6377, 0.25, 0.6377, 0.2945, 0.6664, 0.2945, 0.6664, 0.3746, 0.6377, 0.375, 0.6377, 0.4481, 0.6664, 0.4481, 0.6664, 0.4996, 0.6377, 0.4996, 0.6168, 0.0003906, 0.6664, 0.0003906, 0.6664, 0.1246, 0.6168, 0.125, 0.6168, 0.125, 0.6664, 0.1254, 0.6664, 0.2496, 0.6168, 0.25, 0.6168, 0.2945, 0.6664, 0.2945, 0.6664, 0.3746, 0.6168, 0.375, 0.6168, 0.4481, 0.6664, 0.4481, 0.6664, 0.4996, 0.6168, 0.4996, 0.6341, 0.0003906, 0.6664, 0.0003906, 0.6664, 0.1246, 0.6341, 0.125, 0.6341, 0.125, 0.6664, 0.1254, 0.6664, 0.2496, 0.6341, 0.25, 0.6341, 0.2945, 0.6664, 0.2945, 0.6664, 0.3746, 0.6341, 0.375, 0.6341, 0.4481, 0.6664, 0.4481, 0.6664, 0.4996, 0.6341, 0.4996, 0.6153, 0.0003906, 0.6664, 0.0003906, 0.6664, 0.1246, 0.6153, 0.125, 0.6153, 0.125, 0.6664, 0.1254, 0.6664, 0.2496, 0.6153, 0.25, 0.6153, 0.2945, 0.6664, 0.2945, 0.6664, 0.3746, 0.6153, 0.375, 0.6153, 0.4481, 0.6664, 0.4481, 0.6664, 0.4996, 0.6153, 0.4996, 0.6342, 0.0003906, 0.6664, 0.0003906, 0.6664, 0.1246, 0.6342, 0.125, 0.6342, 0.125, 0.6664, 0.1254, 0.6664, 0.2496, 0.6342, 0.25, 0.6342, 0.2945, 0.6664, 0.2945, 0.6664, 0.3746, 0.6342, 0.375, 0.6342, 0.4481, 0.6664, 0.4481, 0.6664, 0.4996, 0.6342, 0.4996, 0.5836, 0.0003906, 0.6664, 0.0003906, 0.6664, 0.1246, 0.5836, 0.1246, 0.5836, 0.1254, 0.6664, 0.1254, 0.6664, 0.2496, 0.5836, 0.2496, 0.5836, 0.2945, 0.6664, 0.2945, 0.6664, 0.3746, 0.5836, 0.3746, 0.5836, 0.4481, 0.6664, 0.4481, 0.6664, 0.4996, 0.5836, 0.4996, 0.5836, 0.0003906, 0.6664, 0.0003906, 0.6664, 0.1246, 0.5836, 0.1246, 0.5836, 0.1737, 0.6664, 0.1737, 0.6664, 0.2496, 0.5836, 0.2496, 0.5836, 0.327, 0.6664, 0.327, 0.6664, 0.3746, 0.5836, 0.3746, 0.5836, 0.04881, 0.6664, 0.04881, 0.6664, 0.1246, 0.5836, 0.1246, 0.5836, 0.0003906, 0.6664, 0.0003906, 0.6664, 0.1246, 0.5836, 0.1246, 0.5836, 0.1737, 0.6664, 0.1737, 0.6664, 0.2496, 0.5836, 0.2496, 0.5836, 0.327, 0.6664, 0.327, 0.6664, 0.3746, 0.5836, 0.3746, 0.5836, 0.04881, 0.6664, 0.04881, 0.6664, 0.1246, 0.5836, 0.1246, 0.6664, 0.4252, 0.5836, 0.4252, 0.5836, 0.3754, 0.6664, 0.3754, 0.6664, 0.3316, 0.5836, 0.3316, 0.5836, 0.2504, 0.6664, 0.2504, 0.6664, 0.171, 0.5836, 0.171, 0.5836, 0.1254, 0.6664, 0.1254, 0.6664, 0.4252, 0.5836, 0.4252, 0.5836, 0.3754, 0.6664, 0.3754, 0.6664, 0.3316, 0.5836, 0.3316, 0.5836, 0.2504, 0.6664, 0.2504, 0.6664, 0.171, 0.5836, 0.171, 0.5836, 0.1254, 0.6664, 0.1254, 0.5836, 0.0003906, 0.6664, 0.0003906, 0.6664, 0.1246, 0.5836, 0.1246, 0.5836, 0.0003906, 0.6664, 0.0003906, 0.6664, 0.1246, 0.5836, 0.1246, 0.5836, 0.3754, 0.6664, 0.3754, 0.6664, 0.4481, 0.5836, 0.4481, 0.6342, 0.375, 0.6664, 0.3754, 0.6664, 0.4481, 0.6342, 0.4481, 0.6153, 0.375, 0.6664, 0.3754, 0.6664, 0.4481, 0.6153, 0.4481, 0.6341, 0.375, 0.6664, 0.3754, 0.6664, 0.4481, 0.6341, 0.4481, 0.6168, 0.375, 0.6664, 0.3754, 0.6664, 0.4481, 0.6168, 0.4481, 0.6377, 0.375, 0.6664, 0.3754, 0.6664, 0.4481, 0.6377, 0.4481, 0.614, 0.375, 0.6664, 0.3754, 0.6664, 0.4481, 0.614, 0.4481, 0.5836, 0.3754, 0.6664, 0.3754, 0.6664, 0.4481, 0.5833, 0.4481, 0.5003, 0.3754, 0.5831, 0.3754, 0.5831, 0.4481, 0.5, 0.4481, 0.4169, 0.3754, 0.4997, 0.3754, 0.5, 0.4481, 0.4169, 0.4481, 0.5003, 0.3754, 0.5831, 0.3754, 0.5833, 0.4481, 0.5003, 0.4481, 0.5003, 0.3754, 0.5831, 0.3754, 0.5831, 0.4481, 0.5003, 0.4481, 0.3336, 0.3754, 0.4164, 0.3754, 0.4164, 0.4481, 0.3336, 0.4481, 0.3336, 0.3754, 0.4164, 0.3754, 0.4164, 0.4481, 0.3333, 0.4481, 0.25, 0.2945, 0.3013, 0.2945, 0.3013, 0.2945, 0.25, 0.2945, 0.3014, 0.375, 0.3331, 0.3754, 0.3331, 0.4481, 0.3013, 0.4481, 0.2999, 0.375, 0.3331, 0.3754, 0.3331, 0.4481, 0.2998, 0.4481, 0.1957, 0.4481, 0.1956, 0.375, 0.1956, 0.375, 0.1957, 0.4481, 0.2998, 0.4481, 0.25, 0.4481, 0.25, 0.4481, 0.2998, 0.4481, 0.3026, 0.375, 0.3331, 0.3754, 0.3333, 0.4481, 0.3027, 0.4481, 0.5836, 0.2504, 0.6664, 0.2504, 0.6664, 0.2945, 0.5836, 0.2945, 0.6342, 0.25, 0.6664, 0.2504, 0.6664, 0.2945, 0.6342, 0.2945, 0.6153, 0.25, 0.6664, 0.2504, 0.6664, 0.2945, 0.6153, 0.2945, 0.6341, 0.25, 0.6664, 0.2504, 0.6664, 0.2945, 0.6341, 0.2945, 0.6168, 0.25, 0.6664, 0.2504, 0.6664, 0.2945, 0.6168, 0.2945, 0.6377, 0.25, 0.6664, 0.2504, 0.6664, 0.2945, 0.6377, 0.2945, 0.614, 0.25, 0.6664, 0.2504, 0.6664, 0.2945, 0.614, 0.2945, 0.5836, 0.2504, 0.6664, 0.2504, 0.6664, 0.2945, 0.5833, 0.2945, 0.5003, 0.2504, 0.5831, 0.2504, 0.5831, 0.2945, 0.5, 0.2945, 0.4169, 0.2504, 0.4997, 0.2504, 0.5, 0.2945, 0.4169, 0.2945, 0.5003, 0.2504, 0.5831, 0.2504, 0.5833, 0.2945, 0.5003, 0.2945, 0.5003, 0.2504, 0.5831, 0.2504, 0.5831, 0.2945, 0.5003, 0.2945, 0.3336, 0.2504, 0.4164, 0.2504, 0.4164, 0.2945, 0.3336, 0.2945, 0.3336, 0.2504, 0.4164, 0.2504, 0.4164, 0.2945, 0.3333, 0.2945, 0.3014, 0.2504, 0.3331, 0.2504, 0.3331, 0.2945, 0.3013, 0.2945, 0.1991, 0.2504, 0.2497, 0.2504, 0.25, 0.2945, 0.1992, 0.2945, 0.2999, 0.2504, 0.3331, 0.2504, 0.3331, 0.2945, 0.2998, 0.2945, 0.1992, 0.2504, 0.2497, 0.2504, 0.25, 0.2945, 0.1993, 0.2945, 0.1956, 0.2504, 0.2497, 0.2504, 0.25, 0.2945, 0.1957, 0.2945, 0.3026, 0.2504, 0.3331, 0.2504, 0.3333, 0.2945, 0.3027, 0.2945, 0.1669, 0.2504, 0.1991, 0.2504, 0.1992, 0.2945, 0.1669, 0.2945, 0.5836, 0.2504, 0.6342, 0.25, 0.6342, 0.2945, 0.5836, 0.2945, 0.1669, 0.3754, 0.1991, 0.375, 0.1992, 0.4481, 0.1669, 0.4481, 0.5836, 0.3754, 0.6342, 0.375, 0.6342, 0.4481, 0.5836, 0.4481, 0.5836, 0.1254, 0.6664, 0.1254, 0.6664, 0.1737, 0.5836, 0.1737, 0.5836, 0.1254, 0.6664, 0.1254, 0.6664, 0.1737, 0.5836, 0.1737, 0.5836, 0.4481, 0.6342, 0.4481, 0.6342, 0.4996, 0.5836, 0.4996, 0.5836, 0.2945, 0.6342, 0.2945, 0.6342, 0.375, 0.5836, 0.3746, 0.5836, 0.1254, 0.6342, 0.125, 0.6342, 0.25, 0.5836, 0.2496, 0.5836, 0.0003906, 0.6342, 0.0003906, 0.6342, 0.125, 0.5836, 0.1246, 0.5836, 0.3754, 0.6342, 0.375, 0.6342, 0.4996, 0.5836, 0.4996, 0.5836, 0.2504, 0.6342, 0.25, 0.6342, 0.375, 0.5836, 0.3746, 0.5836, 0.1254, 0.6342, 0.125, 0.6342, 0.25, 0.5836, 0.2496, 0.5836, 0.0003906, 0.6342, 0.0003906, 0.6342, 0.125, 0.5836, 0.1246, 0.5836, 0.3754, 0.6342, 0.375, 0.625, 0.4996, 0.5836, 0.4996, 0.5836, 0.2504, 0.6342, 0.25, 0.6342, 0.375, 0.5836, 0.3746, 0.5836, 0.1254, 0.6342, 0.125, 0.6342, 0.25, 0.5836, 0.2496, 0.5836, 0.0003906, 0.6342, 0.0003906, 0.6342, 0.125, 0.5836, 0.1246, 0.5836, 0.3754, 0.6158, 0.375, 0.625, 0.4996, 0.5836, 0.4996, 0.5836, 0.2504, 0.6158, 0.2504, 0.6158, 0.375, 0.5836, 0.3746, 0.3331, 0.1254, 0.3009, 0.125, 0.3009, 0.2496, 0.3331, 0.2496, 0.3331, 0.0003906, 0.3009, 0.0003906, 0.3009, 0.125, 0.3331, 0.1246, 0.1669, 0.2945, 0.1992, 0.2945, 0.1991, 0.375, 0.1669, 0.3746, 0.1669, 0.4481, 0.1992, 0.4481, 0.1991, 0.4996, 0.1669, 0.4996, 0.0002604, 0.2504, 0.03246, 0.2504, 0.03246, 0.375, 0.0002604, 0.3746, 0.0002604, 0.7504, 0.03246, 0.75, 0.03246, 0.875, 0.0002604, 0.8746, 0.0002604, 0.7504, 0.03246, 0.7504, 0.03246, 0.875, 0.0002604, 0.8746, 0.0002604, 0.3754, 0.03246, 0.375, 0.03246, 0.5, 0.0002604, 0.4996, 0.0002604, 0.6254, 0.03246, 0.625, 0.03246, 0.75, 0.0002604, 0.7496, 0.0002604, 0.5004, 0.03246, 0.5, 0.03246, 0.625, 0.0002604, 0.6246, 0.0002604, 0.8754, 0.03246, 0.875, 0.03246, 0.9996, 0.0002604, 0.9996, 0.0002604, 0.8754, 0.03246, 0.875, 0.03246, 0.9996, 0.0002604, 0.9996, 0.2503, 0.2504, 0.3014, 0.2504, 0.3013, 0.2945, 0.25, 0.2945, 0.5836, 0.2504, 0.6153, 0.25, 0.6153, 0.2945, 0.5836, 0.2945, 0.3013, 0.2945, 0.3014, 0.375, 0.3014, 0.375, 0.3013, 0.2945, 0.5836, 0.3754, 0.6153, 0.375, 0.6153, 0.4481, 0.5836, 0.4481, 0.5836, 0.2504, 0.6664, 0.2504, 0.6664, 0.327, 0.5836, 0.327, 0.5836, 0.2504, 0.6664, 0.2504, 0.6664, 0.327, 0.5836, 0.327, 0.5836, 0.4481, 0.6153, 0.4481, 0.6153, 0.4996, 0.5836, 0.4996, 0.5836, 0.2945, 0.6153, 0.2945, 0.6153, 0.375, 0.5836, 0.3746, 0.5836, 0.1254, 0.6153, 0.125, 0.6153, 0.25, 0.5836, 0.2496, 0.5836, 0.0003906, 0.6153, 0.0003906, 0.6153, 0.125, 0.5836, 0.1246, 0.5836, 0.3754, 0.6153, 0.375, 0.6153, 0.4996, 0.5836, 0.4996, 0.5836, 0.2504, 0.6153, 0.25, 0.6153, 0.375, 0.5836, 0.3746, 0.5836, 0.1254, 0.6153, 0.125, 0.6153, 0.25, 0.5836, 0.2496, 0.5836, 0.0003906, 0.6153, 0.0003906, 0.6153, 0.125, 0.5836, 0.1246, 0.5836, 0.3754, 0.6153, 0.375, 0.625, 0.4996, 0.5836, 0.4996, 0.5836, 0.2504, 0.6153, 0.25, 0.6153, 0.375, 0.5836, 0.3746, 0.5836, 0.1254, 0.6153, 0.125, 0.6153, 0.25, 0.5836, 0.2496, 0.5836, 0.0003906, 0.6153, 0.0003906, 0.6153, 0.125, 0.5836, 0.1246, 0.5836, 0.3754, 0.6347, 0.375, 0.625, 0.4996, 0.5836, 0.4996, 0.5836, 0.2504, 0.6347, 0.2504, 0.6347, 0.375, 0.5836, 0.3746, 0.2497, 0.1254, 0.1986, 0.125, 0.1986, 0.2496, 0.2497, 0.2496, 0.2497, 0.0003906, 0.1986, 0.0003906, 0.1986, 0.125, 0.2497, 0.1246, 0.25, 0.4481, 0.1992, 0.4481, 0.1992, 0.4481, 0.25, 0.4481, 0.08359, 0.3754, 0.1347, 0.375, 0.1347, 0.5, 0.08359, 0.4996, 0.08359, 0.8754, 0.1347, 0.875, 0.1347, 0.9996, 0.08359, 0.9996, 0.08359, 0.7504, 0.1347, 0.7504, 0.1347, 0.875, 0.08359, 0.8746, 0.08359, 0.7504, 0.1347, 0.75, 0.1347, 0.875, 0.08359, 0.8746, 0.25, 0.4481, 0.3013, 0.4481, 0.3014, 0.4996, 0.2503, 0.4996, 0.08359, 0.5004, 0.1347, 0.5, 0.1347, 0.625, 0.08359, 0.6246, 0.08359, 0.2504, 0.1347, 0.2504, 0.1347, 0.375, 0.08359, 0.3746, 0.08359, 0.6254, 0.1347, 0.625, 0.1347, 0.75, 0.08359, 0.7496, 0.08359, 0.8754, 0.1347, 0.875, 0.1347, 0.9996, 0.08359, 0.9996, 0.1669, 0.2504, 0.1992, 0.2504, 0.1993, 0.2945, 0.1669, 0.2945, 0.5836, 0.2504, 0.6341, 0.25, 0.6341, 0.2945, 0.5836, 0.2945, 0.1669, 0.3754, 0.1992, 0.375, 0.1993, 0.4481, 0.1669, 0.4481, 0.5836, 0.3754, 0.6341, 0.375, 0.6341, 0.4481, 0.5836, 0.4481, 0.5836, 0.0003906, 0.6664, 0.0003906, 0.6664, 0.04881, 0.5836, 0.04881, 0.5836, 0.0003906, 0.6664, 0.0003906, 0.6664, 0.04881, 0.5836, 0.04881, 0.5836, 0.4481, 0.6341, 0.4481, 0.6341, 0.4996, 0.5836, 0.4996, 0.5836, 0.2945, 0.6341, 0.2945, 0.6341, 0.375, 0.5836, 0.3746, 0.5836, 0.1254, 0.6341, 0.125, 0.6341, 0.25, 0.5836, 0.2496, 0.5836, 0.0003906, 0.6341, 0.0003906, 0.6341, 0.125, 0.5836, 0.1246, 0.5836, 0.3754, 0.6341, 0.375, 0.6341, 0.4996, 0.5836, 0.4996, 0.5836, 0.2504, 0.6341, 0.25, 0.6341, 0.375, 0.5836, 0.3746, 0.5836, 0.1254, 0.6341, 0.125, 0.6341, 0.25, 0.5836, 0.2496, 0.5836, 0.0003906, 0.6341, 0.0003906, 0.6341, 0.125, 0.5836, 0.1246, 0.5836, 0.3754, 0.6341, 0.375, 0.625, 0.4996, 0.5836, 0.4996, 0.5836, 0.2504, 0.6341, 0.25, 0.6341, 0.375, 0.5836, 0.3746, 0.5836, 0.1254, 0.6341, 0.125, 0.6341, 0.25, 0.5836, 0.2496, 0.5836, 0.0003906, 0.6341, 0.0003906, 0.6341, 0.125, 0.5836, 0.1246, 0.5836, 0.3754, 0.6159, 0.375, 0.625, 0.4996, 0.5836, 0.4996, 0.5836, 0.2504, 0.6159, 0.2504, 0.6159, 0.375, 0.5836, 0.3746, 0.3331, 0.1254, 0.3008, 0.1254, 0.3008, 0.2496, 0.3331, 0.2496, 0.1664, 0.0003906, 0.1341, 0.0003906, 0.1341, 0.1246, 0.1664, 0.1246, 0.0002604, 0.5004, 0.03254, 0.5, 0.03254, 0.625, 0.0002604, 0.6246, 0.0002604, 0.7504, 0.03254, 0.75, 0.03254, 0.875, 0.0002604, 0.8746, 0.1669, 0.4481, 0.1993, 0.4481, 0.1992, 0.4996, 0.1669, 0.4996, 0.0002604, 0.2504, 0.03254, 0.2504, 0.03254, 0.375, 0.0002604, 0.3746, 0.0002604, 0.6254, 0.03254, 0.625, 0.03254, 0.75, 0.0002604, 0.7496, 0.0002604, 0.3754, 0.03254, 0.375, 0.03254, 0.5, 0.0002604, 0.4996, 0.1669, 0.2945, 0.1993, 0.2945, 0.1992, 0.375, 0.1669, 0.3746, 0.0002604, 0.8754, 0.03254, 0.875, 0.03254, 0.9996, 0.0002604, 0.9996, 0.0002604, 0.8754, 0.03254, 0.875, 0.03254, 0.9996, 0.0002604, 0.9996, 0.0002604, 0.7504, 0.03254, 0.7504, 0.03254, 0.875, 0.0002604, 0.8746, 0.2503, 0.2504, 0.2999, 0.2504, 0.2998, 0.2945, 0.25, 0.2945, 0.5836, 0.2504, 0.6168, 0.25, 0.6168, 0.2945, 0.5836, 0.2945, 0.3013, 0.4481, 0.25, 0.4481, 0.25, 0.4481, 0.3013, 0.4481, 0.5836, 0.3754, 0.6168, 0.375, 0.6168, 0.4481, 0.5836, 0.4481, 0.6664, 0.4996, 0.5836, 0.4996, 0.5836, 0.4252, 0.6664, 0.4252, 0.6664, 0.4996, 0.5836, 0.4996, 0.5836, 0.4252, 0.6664, 0.4252, 0.5836, 0.4481, 0.6168, 0.4481, 0.6168, 0.4996, 0.5836, 0.4996, 0.5836, 0.2945, 0.6168, 0.2945, 0.6168, 0.375, 0.5836, 0.3746, 0.5836, 0.1254, 0.6168, 0.125, 0.6168, 0.25, 0.5836, 0.2496, 0.5836, 0.0003906, 0.6168, 0.0003906, 0.6168, 0.125, 0.5836, 0.1246, 0.5836, 0.3754, 0.6168, 0.375, 0.6168, 0.4996, 0.5836, 0.4996, 0.5836, 0.2504, 0.6168, 0.25, 0.6168, 0.375, 0.5836, 0.3746, 0.5836, 0.1254, 0.6168, 0.125, 0.6168, 0.25, 0.5836, 0.2496, 0.5836, 0.0003906, 0.6168, 0.0003906, 0.6168, 0.125, 0.5836, 0.1246, 0.5836, 0.3754, 0.6168, 0.375, 0.625, 0.4996, 0.5836, 0.4996, 0.5836, 0.2504, 0.6168, 0.25, 0.6168, 0.375, 0.5836, 0.3746, 0.5836, 0.1254, 0.6168, 0.125, 0.6168, 0.25, 0.5836, 0.2496, 0.5836, 0.0003906, 0.6168, 0.0003906, 0.6168, 0.125, 0.5836, 0.1246, 0.5836, 0.3754, 0.6332, 0.375, 0.625, 0.4996, 0.5836, 0.4996, 0.5836, 0.2504, 0.6332, 0.2504, 0.6332, 0.375, 0.5836, 0.3746, 0.08307, 0.1254, 0.03345, 0.1254, 0.03345, 0.2496, 0.08307, 0.2496, 0.2497, 0.0003906, 0.2001, 0.0003906, 0.2001, 0.1246, 0.2497, 0.1246, 0.25, 0.4481, 0.2998, 0.4481, 0.2999, 0.4996, 0.2503, 0.4996, 0.08359, 0.3754, 0.1332, 0.375, 0.1332, 0.5, 0.08359, 0.4996, 0.1993, 0.4481, 0.1992, 0.375, 0.1992, 0.375, 0.1993, 0.4481, 0.08359, 0.2504, 0.1332, 0.2504, 0.1332, 0.375, 0.08359, 0.3746, 0.08359, 0.5004, 0.1332, 0.5, 0.1332, 0.625, 0.08359, 0.6246, 0.08359, 0.7504, 0.1332, 0.7504, 0.1332, 0.875, 0.08359, 0.8746, 0.08359, 0.8754, 0.1332, 0.875, 0.1332, 0.9996, 0.08359, 0.9996, 0.08359, 0.7504, 0.1332, 0.75, 0.1332, 0.875, 0.08359, 0.8746, 0.08359, 0.6254, 0.1332, 0.625, 0.1332, 0.75, 0.08359, 0.7496, 0.08359, 0.8754, 0.1332, 0.875, 0.1332, 0.9996, 0.08359, 0.9996, 0.1669, 0.2504, 0.1956, 0.2504, 0.1957, 0.2945, 0.1669, 0.2945, 0.5836, 0.2504, 0.6377, 0.25, 0.6377, 0.2945, 0.5836, 0.2945, 0.1669, 0.3754, 0.1956, 0.375, 0.1957, 0.4481, 0.1669, 0.4481, 0.5836, 0.3754, 0.6377, 0.375, 0.6377, 0.4481, 0.5836, 0.4481, 0.6664, 0.3746, 0.5836, 0.3746, 0.5836, 0.3316, 0.6664, 0.3316, 0.6664, 0.3746, 0.5836, 0.3746, 0.5836, 0.3316, 0.6664, 0.3316, 0.5836, 0.4481, 0.6377, 0.4481, 0.6377, 0.4996, 0.5836, 0.4996, 0.5836, 0.2945, 0.6377, 0.2945, 0.6377, 0.375, 0.5836, 0.3746, 0.5836, 0.1254, 0.6377, 0.125, 0.6377, 0.25, 0.5836, 0.2496, 0.5836, 0.0003906, 0.6377, 0.0003906, 0.6377, 0.125, 0.5836, 0.1246, 0.5836, 0.3754, 0.6377, 0.375, 0.6377, 0.4996, 0.5836, 0.4996, 0.5836, 0.2504, 0.6377, 0.25, 0.6377, 0.375, 0.5836, 0.3746, 0.5836, 0.1254, 0.6377, 0.125, 0.6377, 0.25, 0.5836, 0.2496, 0.5836, 0.0003906, 0.6377, 0.0003906, 0.6377, 0.125, 0.5836, 0.1246, 0.5836, 0.3754, 0.6377, 0.375, 0.625, 0.4996, 0.5836, 0.4996, 0.5836, 0.2504, 0.6377, 0.25, 0.6377, 0.375, 0.5836, 0.3746, 0.5836, 0.1254, 0.6377, 0.125, 0.6377, 0.25, 0.5836, 0.2496, 0.5836, 0.0003906, 0.6377, 0.0003906, 0.6377, 0.125, 0.5836, 0.1246, 0.5836, 0.3754, 0.6123, 0.375, 0.625, 0.4996, 0.5836, 0.4996, 0.5836, 0.2504, 0.6123, 0.2504, 0.6123, 0.375, 0.5836, 0.3746, 0.0002604, 0.3754, 0.02894, 0.375, 0.02894, 0.5, 0.0002604, 0.4996, 0.1669, 0.4481, 0.1957, 0.4481, 0.1956, 0.4996, 0.1669, 0.4996, 0.1669, 0.2945, 0.1957, 0.2945, 0.1956, 0.375, 0.1669, 0.3746, 0.0002604, 0.7504, 0.02894, 0.75, 0.02894, 0.875, 0.0002604, 0.8746, 0.0002604, 0.2504, 0.02894, 0.2504, 0.02894, 0.375, 0.0002604, 0.3746, 0.0002604, 0.0003906, 0.02894, 0.0003906, 0.02894, 0.125, 0.0002604, 0.1246, 0.0002604, 0.6254, 0.02894, 0.625, 0.02894, 0.75, 0.0002604, 0.7496, 0.2503, 0.8754, 0.3331, 0.8754, 0.3331, 0.9996, 0.2503, 0.9996, 0.0002604, 0.5004, 0.02894, 0.5, 0.02894, 0.625, 0.0002604, 0.6246, 0.0002604, 0.1254, 0.02894, 0.125, 0.02894, 0.2496, 0.0002604, 0.2496, 0.0002604, 0.8754, 0.02894, 0.875, 0.02894, 0.9996, 0.0002604, 0.9996, 0.1669, 0.8754, 0.2497, 0.8754, 0.2497, 0.9996, 0.1669, 0.9996, 0.2503, 0.2504, 0.3026, 0.2504, 0.3027, 0.2945, 0.25, 0.2945, 0.5836, 0.2504, 0.614, 0.25, 0.614, 0.2945, 0.5836, 0.2945, 0.1956, 0.375, 0.1957, 0.2945, 0.1957, 0.2945, 0.1956, 0.375, 0.5836, 0.3754, 0.614, 0.375, 0.614, 0.4481, 0.5836, 0.4481, 0.6664, 0.2496, 0.5836, 0.2496, 0.5836, 0.171, 0.6664, 0.171, 0.6664, 0.2496, 0.5836, 0.2496, 0.5836, 0.171, 0.6664, 0.171, 0.5836, 0.4481, 0.614, 0.4481, 0.614, 0.4996, 0.5836, 0.4996, 0.5836, 0.2945, 0.614, 0.2945, 0.614, 0.375, 0.5836, 0.3746, 0.5836, 0.1254, 0.614, 0.125, 0.614, 0.25, 0.5836, 0.2496, 0.5836, 0.0003906, 0.614, 0.0003906, 0.614, 0.125, 0.5836, 0.1246, 0.5836, 0.3754, 0.614, 0.375, 0.614, 0.4996, 0.5836, 0.4996, 0.5836, 0.2504, 0.614, 0.25, 0.614, 0.375, 0.5836, 0.3746, 0.5836, 0.1254, 0.614, 0.125, 0.614, 0.25, 0.5836, 0.2496, 0.5836, 0.0003906, 0.614, 0.0003906, 0.614, 0.125, 0.5836, 0.1246, 0.5836, 0.3754, 0.614, 0.375, 0.625, 0.4996, 0.5836, 0.4996, 0.5836, 0.2504, 0.614, 0.25, 0.614, 0.375, 0.5836, 0.3746, 0.5836, 0.1254, 0.614, 0.125, 0.614, 0.25, 0.5836, 0.2496, 0.5836, 0.0003906, 0.614, 0.0003906, 0.614, 0.125, 0.5836, 0.1246, 0.5836, 0.3754, 0.636, 0.375, 0.625, 0.4996, 0.5836, 0.4996, 0.5836, 0.2504, 0.636, 0.2504, 0.636, 0.375, 0.5836, 0.3746, 0.08359, 0.5004, 0.136, 0.5, 0.136, 0.625, 0.08359, 0.6246, 0.2503, 0.7504, 0.3331, 0.7504, 0.3331, 0.8746, 0.2503, 0.8746, 0.08359, 0.3754, 0.136, 0.375, 0.136, 0.5, 0.08359, 0.4996, 0.25, 0.2945, 0.3027, 0.2945, 0.3027, 0.2945, 0.25, 0.2945, 0.08359, 0.6254, 0.136, 0.625, 0.136, 0.75, 0.08359, 0.7496, 0.08359, 0.0003906, 0.136, 0.0003906, 0.136, 0.125, 0.08359, 0.1246, 0.25, 0.4481, 0.3027, 0.4481, 0.3026, 0.4996, 0.2503, 0.4996, 0.08359, 0.1254, 0.136, 0.125, 0.136, 0.2496, 0.08359, 0.2496, 0.1669, 0.7504, 0.2497, 0.7504, 0.2497, 0.8746, 0.1669, 0.8746, 0.08359, 0.8754, 0.136, 0.875, 0.136, 0.9996, 0.08359, 0.9996, 0.08359, 0.7504, 0.136, 0.75, 0.136, 0.875, 0.08359, 0.8746, 0.08359, 0.2504, 0.136, 0.2504, 0.136, 0.375, 0.08359, 0.3746, 0.1957, 0.2945, 0.25, 0.2945, 0.2497, 0.3746, 0.1956, 0.375, 0.1993, 0.2945, 0.25, 0.2945, 0.2497, 0.3746, 0.1992, 0.375, 0.1992, 0.2945, 0.25, 0.2945, 0.2497, 0.3746, 0.1991, 0.375, 0.1991, 0.375, 0.2497, 0.3754, 0.25, 0.4481, 0.1992, 0.4481, 0.1992, 0.375, 0.2497, 0.3754, 0.25, 0.4481, 0.1993, 0.4481, 0.1956, 0.375, 0.2497, 0.3754, 0.25, 0.4481, 0.1957, 0.4481, 0.2503, 0.3754, 0.3014, 0.375, 0.3013, 0.4481, 0.25, 0.4481, 0.25, 0.2945, 0.3013, 0.2945, 0.3014, 0.375, 0.2503, 0.3746, 0.2503, 0.3754, 0.2999, 0.375, 0.2998, 0.4481, 0.25, 0.4481, 0.25, 0.2945, 0.2998, 0.2945, 0.2999, 0.375, 0.2503, 0.3746, 0.2503, 0.3754, 0.3026, 0.375, 0.3027, 0.4481, 0.25, 0.4481, 0.25, 0.2945, 0.3027, 0.2945, 0.3026, 0.375, 0.2503, 0.3746, 0.1991, 0.375, 0.1992, 0.2945, 0.1992, 0.2945, 0.1991, 0.375, 0.1992, 0.375, 0.1993, 0.2945, 0.1993, 0.2945, 0.1992, 0.375, 0.3027, 0.4481, 0.25, 0.4481, 0.25, 0.4481, 0.3027, 0.4481, 0.25, 0.2945, 0.2998, 0.2945, 0.2998, 0.2945, 0.25, 0.2945, 0.1993, 0.2945, 0.25, 0.2945, 0.25, 0.2945, 0.1993, 0.2945, 0.25, 0.4481, 0.1957, 0.4481, 0.1957, 0.4481, 0.25, 0.4481, 0.2998, 0.2945, 0.2999, 0.375, 0.2999, 0.375, 0.2998, 0.2945, 0.2999, 0.375, 0.2998, 0.4481, 0.2998, 0.4481, 0.2999, 0.375, 0.1992, 0.4481, 0.1991, 0.375, 0.1991, 0.375, 0.1992, 0.4481, 0.3027, 0.2945, 0.3026, 0.375, 0.3026, 0.375, 0.3027, 0.2945, 0.1957, 0.2945, 0.25, 0.2945, 0.25, 0.2945, 0.1957, 0.2945, 0.3026, 0.375, 0.3027, 0.4481, 0.3027, 0.4481, 0.3026, 0.375])
me_cube_003.materials.append(mat_officeshelf)
me_cube_003.use_remesh_fix_poles = True
me_cube_003.use_remesh_preserve_attributes = False
me_cube_003.use_mirror_vertex_groups = False
me_cube_003.update()
me_cube_001 = bpy.data.meshes.new('Cube.001')
me_cube_001.from_pydata([(0.01424, -0.7494, 0.4306), (0.2516, -0.5907, 0.3557), (-0.02809, -0.9314, 0.25), (0.2516, -0.9112, 0.1057), (0.4755, -0.5907, 0.1057), (0.01424, -0.7494, 0.25), (0.001618, -0.7509, 0.1057), (-0.02809, -0.7494, 0.25), (0.2516, -0.5907, 0.1057), (0.2516, -0.7509, 0.1057), (0.01424, -0.9314, 0.25), (0.4755, -0.9112, 0.3557), (0.4755, -0.9112, 0.1057), (-0.02809, -0.5641, 0.25), (0.4755, -0.5907, 0.3557), (-0.02809, -0.9314, 0.4306), (0.001618, -0.9112, 0.3557), (0.2516, -0.9112, 0.3557), (-0.02809, -0.7494, 0.4306), (-0.02809, -0.5641, 0.4306), (0.001618, -0.5907, 0.1057), (-0.02809, -0.9314, 0.07792), (-0.02809, -0.7494, 0.07792), (0.001618, -0.9112, 0.1057), (-0.02809, -0.5641, 0.07792), (0.001618, -0.5907, 0.3557), (0.01424, -0.9314, 0.07792), (0.4755, -0.7509, 0.1057), (0.4755, -0.7509, 0.3557), (0.01424, -0.5641, 0.25), (0.01424, -0.5641, 0.07792), (0.01424, -0.9314, 0.4306), (0.01424, -0.5641, 0.4306), (0.01424, -0.7494, 0.07792), (-0.1744, 0.2446, 0.4306), (0.06296, 0.4034, 0.3557), (-0.2168, 0.06266, 0.25), (0.06296, 0.08285, 0.1057), (0.313, 0.4034, 0.1057), (-0.1744, 0.2446, 0.25), (-0.187, 0.2431, 0.1057), (-0.2168, 0.2446, 0.25), (0.06296, 0.4034, 0.1057), (0.06296, 0.2431, 0.1057), (-0.1744, 0.06266, 0.25), (0.313, 0.08285, 0.3557), (0.313, 0.08285, 0.1057), (-0.2168, 0.4299, 0.25), (0.313, 0.4034, 0.3557), (-0.2168, 0.06266, 0.4306), (-0.187, 0.08285, 0.3557), (0.06296, 0.08285, 0.3557), (-0.2168, 0.2446, 0.4306), (-0.2168, 0.4299, 0.4306), (-0.187, 0.4034, 0.1057), (-0.2168, 0.06266, 0.07792), (-0.2168, 0.2446, 0.07792), (-0.187, 0.08285, 0.1057), (-0.2168, 0.4299, 0.07792), (-0.187, 0.4034, 0.3557), (-0.1744, 0.06266, 0.07792), (0.313, 0.2431, 0.1057), (0.313, 0.2431, 0.3118), (-0.1744, 0.4299, 0.25), (-0.1744, 0.4299, 0.07792), (-0.1744, 0.06266, 0.4306), (-0.1744, 0.4299, 0.4306), (-0.1744, 0.2446, 0.07792), (-0.187, 0.3975, 0.3118), (-0.187, 0.2431, 0.3118), (0.09612, -0.3747, 0.1241), (0.313, 0.08868, 0.3118), (0.06296, 0.3975, 0.3118), (-0.187, 0.08868, 0.3118), (0.06296, 0.08868, 0.3118), (0.09612, -0.2651, 0.1241), (0.06296, 0.2431, 0.3118), (0.313, 0.3975, 0.3118), (0.09612, -0.1556, 0.1241), (0.09612, -0.2651, 0.2995), (0.09612, -0.1556, 0.2118), (0.09612, -0.2651, 0.2118), (0.2769, -0.1556, 0.2995), (0.2504, -0.4146, 0.1057), (0.09612, -0.3747, 0.2118), (-0.02929, -0.4348, 0.25), (0.09612, -0.1556, 0.2995), (0.2769, -0.1556, 0.2118), (0.4576, -0.3747, 0.1241), (0.4576, -0.1556, 0.2995), (0.4576, -0.2651, 0.2995), (0.2769, -0.2651, 0.2995), (0.2769, -0.3747, 0.2118), (0.2769, -0.3747, 0.2995), (0.2504, -0.09405, 0.3557), (0.4576, -0.3747, 0.2995), (0.4576, -0.3747, 0.2118), (0.01304, -0.2528, 0.4306), (0.4576, -0.2651, 0.2118), (0.2769, -0.3747, 0.1241), (0.4576, -0.1556, 0.1241), (0.09612, -0.3747, 0.2995), (0.2769, -0.1556, 0.1241), (0.4576, -0.2651, 0.1241), (0.4576, -0.1556, 0.2118), (0.2769, -0.2651, 0.1241), (0.4743, -0.09405, 0.1057), (0.01304, -0.2528, 0.25), (0.000423, -0.2543, 0.1057), (-0.02929, -0.2528, 0.25), (0.2504, -0.09405, 0.1057), (0.2504, -0.2543, 0.1057), (0.01304, -0.4348, 0.25), (0.4743, -0.4146, 0.3557), (0.4743, -0.4146, 0.1057), (-0.02929, -0.0675, 0.25), (0.4743, -0.09405, 0.3557), (-0.02929, -0.4348, 0.4306), (0.000423, -0.4146, 0.3557), (0.2504, -0.4146, 0.3557), (-0.02929, -0.2528, 0.4306), (-0.02929, -0.0675, 0.4306), (0.000423, -0.09405, 0.1057), (-0.02929, -0.4348, 0.07792), (-0.02929, -0.2528, 0.07792), (0.000423, -0.4146, 0.1057), (-0.02929, -0.0675, 0.07792), (0.000423, -0.09405, 0.3557), (0.01304, -0.4348, 0.07792), (0.4743, -0.2543, 0.1057), (0.4743, -0.2543, 0.3557), (0.01304, -0.0675, 0.25), (0.01304, -0.0675, 0.07792), (0.01304, -0.4348, 0.4306), (0.01304, -0.0675, 0.4306), (0.01304, -0.2528, 0.07792)], [], [(24, 22, 7, 13), (33, 5, 10, 26), (30, 29, 5, 33), (27, 28, 14, 4), (12, 11, 28, 27), (22, 21, 2, 7), (8, 1, 25, 20), (4, 14, 1, 8), (9, 27, 12, 3), (7, 2, 15, 18), (8, 4, 27, 9), (13, 7, 18, 19), (6, 9, 3, 23), (20, 8, 9, 6), (3, 17, 11, 12), (23, 16, 17, 3), (5, 0, 31, 10), (29, 32, 0, 5), (24, 30, 33, 22), (15, 31, 0, 18), (22, 33, 26, 21), (19, 32, 29, 13), (2, 10, 31, 15), (21, 26, 10, 2), (13, 29, 30, 24), (18, 0, 32, 19), (58, 56, 41, 47), (67, 39, 44, 60), (64, 63, 39, 67), (61, 62, 48, 38), (46, 45, 62, 61), (56, 55, 36, 41), (42, 35, 59, 54), (38, 48, 35, 42), (43, 61, 46, 37), (41, 36, 49, 52), (42, 38, 61, 43), (47, 41, 52, 53), (40, 43, 37, 57), (54, 42, 43, 40), (37, 51, 45, 46), (57, 50, 51, 37), (39, 34, 65, 44), (63, 66, 34, 39), (58, 64, 67, 56), (49, 65, 34, 52), (56, 67, 60, 55), (53, 66, 63, 47), (36, 44, 65, 49), (55, 60, 44, 36), (47, 63, 64, 58), (52, 34, 66, 53), (68, 69, 76, 72), (69, 73, 74, 76), (72, 76, 62, 77), (76, 74, 71, 62), (78, 80, 81, 75), (80, 86, 79, 81), (75, 81, 84, 70), (81, 79, 101, 84), (93, 91, 79, 101), (91, 82, 86, 79), (90, 89, 82, 91), (95, 90, 91, 93), (96, 95, 90, 98), (88, 96, 98, 103), (103, 98, 104, 100), (98, 90, 89, 104), (92, 93, 95, 96), (84, 101, 93, 92), (70, 84, 92, 99), (99, 92, 96, 88), (102, 87, 80, 78), (100, 104, 87, 102), (104, 89, 82, 87), (87, 82, 86, 80), (88, 99, 105, 103), (103, 105, 102, 100), (99, 70, 75, 105), (105, 75, 78, 102), (126, 124, 109, 115), (135, 107, 112, 128), (132, 131, 107, 135), (129, 130, 116, 106), (114, 113, 130, 129), (124, 123, 85, 109), (110, 94, 127, 122), (106, 116, 94, 110), (111, 129, 114, 83), (109, 85, 117, 120), (110, 106, 129, 111), (115, 109, 120, 121), (108, 111, 83, 125), (122, 110, 111, 108), (83, 119, 113, 114), (125, 118, 119, 83), (107, 97, 133, 112), (131, 134, 97, 107), (126, 132, 135, 124), (117, 133, 97, 120), (124, 135, 128, 123), (121, 134, 131, 115), (85, 112, 133, 117), (123, 128, 112, 85), (115, 131, 132, 126), (120, 97, 134, 121)])
_uv = me_cube_001.uv_layers.new(name='UVMap')
_uv.uv.foreach_set('vector', [0.355, 0.5392, 0.4167, 0.5391, 0.4164, 0.6246, 0.355, 0.625, 0.4167, 0.5391, 0.4169, 0.6246, 0.4772, 0.625, 0.4772, 0.5392, 0.355, 0.5392, 0.355, 0.625, 0.4164, 0.6246, 0.4167, 0.5391, 0.4169, 0.7504, 0.4169, 0.8746, 0.4997, 0.8746, 0.4997, 0.7504, 0.3336, 0.7504, 0.3336, 0.8746, 0.4164, 0.8746, 0.4164, 0.7504, 0.4167, 0.5391, 0.4772, 0.5392, 0.4772, 0.625, 0.4169, 0.6246, 0.4169, 0.7504, 0.4169, 0.8746, 0.4997, 0.8746, 0.4997, 0.7504, 0.3336, 0.7504, 0.3336, 0.8746, 0.4164, 0.8746, 0.4164, 0.7504, 0.4169, 0.8754, 0.4169, 0.9996, 0.4997, 0.9996, 0.4997, 0.8754, 0.4169, 0.6254, 0.4772, 0.625, 0.4772, 0.715, 0.4167, 0.7151, 0.3336, 0.8754, 0.3336, 0.9996, 0.4164, 0.9996, 0.4164, 0.8754, 0.355, 0.625, 0.4164, 0.6254, 0.4167, 0.7151, 0.355, 0.715, 0.4169, 0.7504, 0.4169, 0.8746, 0.4997, 0.8746, 0.4997, 0.7504, 0.3336, 0.7504, 0.3336, 0.8746, 0.4164, 0.8746, 0.4164, 0.7504, 0.4169, 0.7504, 0.4169, 0.8746, 0.4997, 0.8746, 0.4997, 0.7504, 0.3336, 0.7504, 0.3336, 0.8746, 0.4164, 0.8746, 0.4164, 0.7504, 0.4169, 0.6254, 0.4167, 0.7151, 0.4772, 0.715, 0.4772, 0.625, 0.355, 0.625, 0.355, 0.715, 0.4167, 0.7151, 0.4164, 0.6254, 0.355, 0.5392, 0.355, 0.5392, 0.4167, 0.5391, 0.4167, 0.5391, 0.4772, 0.715, 0.4772, 0.715, 0.4167, 0.7151, 0.4167, 0.7151, 0.4167, 0.5391, 0.4167, 0.5391, 0.4772, 0.5392, 0.4772, 0.5392, 0.355, 0.715, 0.355, 0.715, 0.355, 0.625, 0.355, 0.625, 0.4772, 0.625, 0.4772, 0.625, 0.4772, 0.715, 0.4772, 0.715, 0.4772, 0.5392, 0.4772, 0.5392, 0.4772, 0.625, 0.4772, 0.625, 0.355, 0.625, 0.355, 0.625, 0.355, 0.5392, 0.355, 0.5392, 0.4167, 0.7151, 0.4167, 0.7151, 0.355, 0.715, 0.355, 0.715, 0.355, 0.5392, 0.4167, 0.5391, 0.4164, 0.6246, 0.355, 0.625, 0.4167, 0.5391, 0.4169, 0.6246, 0.4772, 0.625, 0.4772, 0.5392, 0.355, 0.5392, 0.355, 0.625, 0.4164, 0.6246, 0.4167, 0.5391, 0.4169, 0.7504, 0.4169, 0.8746, 0.4997, 0.8746, 0.4997, 0.7504, 0.3336, 0.7504, 0.3336, 0.8746, 0.4164, 0.8746, 0.4164, 0.7504, 0.4167, 0.5391, 0.4772, 0.5392, 0.4772, 0.625, 0.4169, 0.6246, 0.4169, 0.7504, 0.4169, 0.8746, 0.4997, 0.8746, 0.4997, 0.7504, 0.3336, 0.7504, 0.3336, 0.8746, 0.4164, 0.8746, 0.4164, 0.7504, 0.4169, 0.8754, 0.4169, 0.9996, 0.4997, 0.9996, 0.4997, 0.8754, 0.4169, 0.6254, 0.4772, 0.625, 0.4772, 0.715, 0.4167, 0.7151, 0.3336, 0.8754, 0.3336, 0.9996, 0.4164, 0.9996, 0.4164, 0.8754, 0.355, 0.625, 0.4164, 0.6254, 0.4167, 0.7151, 0.355, 0.715, 0.4169, 0.7504, 0.4169, 0.8746, 0.4997, 0.8746, 0.4997, 0.7504, 0.3336, 0.7504, 0.3336, 0.8746, 0.4164, 0.8746, 0.4164, 0.7504, 0.4169, 0.7504, 0.4169, 0.8746, 0.4997, 0.8746, 0.4997, 0.7504, 0.3336, 0.7504, 0.3336, 0.8746, 0.4164, 0.8746, 0.4164, 0.7504, 0.4169, 0.6254, 0.4167, 0.7151, 0.4772, 0.715, 0.4772, 0.625, 0.355, 0.625, 0.355, 0.715, 0.4167, 0.7151, 0.4164, 0.6254, 0.355, 0.5392, 0.355, 0.5392, 0.4167, 0.5391, 0.4167, 0.5391, 0.4772, 0.715, 0.4772, 0.715, 0.4167, 0.7151, 0.4167, 0.7151, 0.4167, 0.5391, 0.4167, 0.5391, 0.4772, 0.5392, 0.4772, 0.5392, 0.355, 0.715, 0.355, 0.715, 0.355, 0.625, 0.355, 0.625, 0.4772, 0.625, 0.4772, 0.625, 0.4772, 0.715, 0.4772, 0.715, 0.4772, 0.5392, 0.4772, 0.5392, 0.4772, 0.625, 0.4772, 0.625, 0.355, 0.625, 0.355, 0.625, 0.355, 0.5392, 0.355, 0.5392, 0.4167, 0.7151, 0.4167, 0.7151, 0.355, 0.715, 0.355, 0.715, 0.5003, 0.7504, 0.5831, 0.7504, 0.5831, 0.8746, 0.5003, 0.8746, 0.5836, 0.7504, 0.6664, 0.7504, 0.6664, 0.8746, 0.5836, 0.8746, 0.5003, 0.8754, 0.5831, 0.8754, 0.5831, 0.9996, 0.5003, 0.9996, 0.5836, 0.8754, 0.6664, 0.8754, 0.6664, 0.9996, 0.5836, 0.9996, 0.5836, 0.5004, 0.5836, 0.6246, 0.6664, 0.6246, 0.6664, 0.5004, 0.5836, 0.6254, 0.5836, 0.7496, 0.6664, 0.7496, 0.6664, 0.6254, 0.5836, 0.5004, 0.5836, 0.6246, 0.6664, 0.6246, 0.6664, 0.5004, 0.5836, 0.6254, 0.5836, 0.7496, 0.6664, 0.7496, 0.6664, 0.6254, 0.5836, 0.6254, 0.6664, 0.6254, 0.6664, 0.7496, 0.5836, 0.7496, 0.5836, 0.6254, 0.6664, 0.6254, 0.6664, 0.7496, 0.5836, 0.7496, 0.5836, 0.6254, 0.6664, 0.6254, 0.6664, 0.7496, 0.5836, 0.7496, 0.5836, 0.6254, 0.6664, 0.6254, 0.6664, 0.7496, 0.5836, 0.7496, 0.5836, 0.6254, 0.5836, 0.7496, 0.6664, 0.7496, 0.6664, 0.6254, 0.5836, 0.6254, 0.5836, 0.7496, 0.6664, 0.7496, 0.6664, 0.6254, 0.5836, 0.6254, 0.5836, 0.7496, 0.6664, 0.7496, 0.6664, 0.6254, 0.5836, 0.6254, 0.5836, 0.7496, 0.6664, 0.7496, 0.6664, 0.6254, 0.5836, 0.6254, 0.5836, 0.7496, 0.6664, 0.7496, 0.6664, 0.6254, 0.5836, 0.6254, 0.5836, 0.7496, 0.6664, 0.7496, 0.6664, 0.6254, 0.5836, 0.6254, 0.5836, 0.7496, 0.6664, 0.7496, 0.6664, 0.6254, 0.5836, 0.6254, 0.5836, 0.7496, 0.6664, 0.7496, 0.6664, 0.6254, 0.5836, 0.6254, 0.5836, 0.7496, 0.6664, 0.7496, 0.6664, 0.6254, 0.5836, 0.6254, 0.5836, 0.7496, 0.6664, 0.7496, 0.6664, 0.6254, 0.5836, 0.6254, 0.5836, 0.7496, 0.6664, 0.7496, 0.6664, 0.6254, 0.5836, 0.6254, 0.5836, 0.7496, 0.6664, 0.7496, 0.6664, 0.6254, 0.5003, 0.5004, 0.5003, 0.6246, 0.5831, 0.6246, 0.5831, 0.5004, 0.5836, 0.5004, 0.5836, 0.6246, 0.6664, 0.6246, 0.6664, 0.5004, 0.5003, 0.6254, 0.5003, 0.7496, 0.5831, 0.7496, 0.5831, 0.6254, 0.5836, 0.6254, 0.5836, 0.7496, 0.6664, 0.7496, 0.6664, 0.6254, 0.355, 0.5392, 0.4167, 0.5391, 0.4164, 0.6246, 0.355, 0.625, 0.4167, 0.5391, 0.4169, 0.6246, 0.4772, 0.625, 0.4772, 0.5392, 0.355, 0.5392, 0.355, 0.625, 0.4164, 0.6246, 0.4167, 0.5391, 0.4169, 0.7504, 0.4169, 0.8746, 0.4997, 0.8746, 0.4997, 0.7504, 0.3336, 0.7504, 0.3336, 0.8746, 0.4164, 0.8746, 0.4164, 0.7504, 0.4167, 0.5391, 0.4772, 0.5392, 0.4772, 0.625, 0.4169, 0.6246, 0.4169, 0.7504, 0.4169, 0.8746, 0.4997, 0.8746, 0.4997, 0.7504, 0.3336, 0.7504, 0.3336, 0.8746, 0.4164, 0.8746, 0.4164, 0.7504, 0.4169, 0.8754, 0.4169, 0.9996, 0.4997, 0.9996, 0.4997, 0.8754, 0.4169, 0.6254, 0.4772, 0.625, 0.4772, 0.715, 0.4167, 0.7151, 0.3336, 0.8754, 0.3336, 0.9996, 0.4164, 0.9996, 0.4164, 0.8754, 0.355, 0.625, 0.4164, 0.6254, 0.4167, 0.7151, 0.355, 0.715, 0.4169, 0.7504, 0.4169, 0.8746, 0.4997, 0.8746, 0.4997, 0.7504, 0.3336, 0.7504, 0.3336, 0.8746, 0.4164, 0.8746, 0.4164, 0.7504, 0.4169, 0.7504, 0.4169, 0.8746, 0.4997, 0.8746, 0.4997, 0.7504, 0.3336, 0.7504, 0.3336, 0.8746, 0.4164, 0.8746, 0.4164, 0.7504, 0.4169, 0.6254, 0.4167, 0.7151, 0.4772, 0.715, 0.4772, 0.625, 0.355, 0.625, 0.355, 0.715, 0.4167, 0.7151, 0.4164, 0.6254, 0.355, 0.5392, 0.355, 0.5392, 0.4167, 0.5391, 0.4167, 0.5391, 0.4772, 0.715, 0.4772, 0.715, 0.4167, 0.7151, 0.4167, 0.7151, 0.4167, 0.5391, 0.4167, 0.5391, 0.4772, 0.5392, 0.4772, 0.5392, 0.355, 0.715, 0.355, 0.715, 0.355, 0.625, 0.355, 0.625, 0.4772, 0.625, 0.4772, 0.625, 0.4772, 0.715, 0.4772, 0.715, 0.4772, 0.5392, 0.4772, 0.5392, 0.4772, 0.625, 0.4772, 0.625, 0.355, 0.625, 0.355, 0.625, 0.355, 0.5392, 0.355, 0.5392, 0.4167, 0.7151, 0.4167, 0.7151, 0.355, 0.715, 0.355, 0.715])
me_cube_001.materials.append(mat_officeshelf_001)
me_cube_001.use_remesh_fix_poles = True
me_cube_001.use_remesh_preserve_attributes = False
me_cube_001.use_mirror_vertex_groups = False
me_cube_001.update()

# ---- objects
ob_cube = bpy.data.objects.new('Cube', me_cube_003)
ob_cube_001 = bpy.data.objects.new('Cube.001', me_cube_001)

# ---- transforms, parenting, visibility, modifiers, constraints
ob_cube.location = (0.0, 0.0, 0.0)
ob_cube.lineart.crease_threshold = 0.0
ob_cube_001.location = (0.0, 0.0, 0.0)
ob_cube_001.lineart.crease_threshold = 0.0

# ---- collection membership
col_collection.objects.link(ob_cube)
col_collection.objects.link(ob_cube_001)

# ---- scene / render settings (as saved in the file)
scene.frame_start = 1; scene.frame_end = 250; scene.frame_set(1)
scene.render.engine = 'BLENDER_EEVEE_NEXT'
scene.cycles.use_denoising = False
scene.cycles.samples = 128
scene.cycles.sampling_pattern = 'TABULATED_SOBOL'
scene.cycles.use_adaptive_sampling = False
scene.cycles.use_light_tree = False
scene.eevee.taa_samples = 1
scene.eevee.use_taa_reprojection = False
scene.view_settings.view_transform = 'Standard'
bpy.context.view_layer.update()

# ---- added for rendering (the .blend has no active camera): camera
cam_auto = bpy.data.cameras.new('AutoCamera')
cam_auto.lens = 50.0
cam_auto.sensor_width = 36.0
cam_auto.clip_end = 1000.0
ob_auto_camera = bpy.data.objects.new('AutoCamera', cam_auto)
scene.collection.objects.link(ob_auto_camera)
ob_auto_camera.location = (3.41049, -4.17264, 3.61509)
ob_auto_camera.rotation_euler = (1.09748, -7.21219e-08, 0.694738)
scene.camera = ob_auto_camera
bpy.context.view_layer.update()

